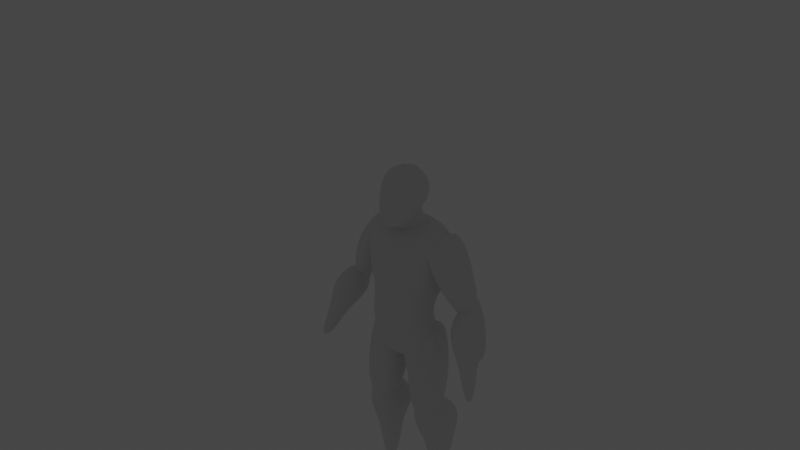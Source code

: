 # Source: oma_demohuman.blend  (saved by Blender 3.6.13; exported with 4.5.12 LTS)
import bpy
from mathutils import Matrix  # noqa: F401  (used for matrix-valued properties, if any)

bpy.ops.wm.read_factory_settings(use_empty=True)
scene = bpy.context.scene
scene.name = 'Scene'

# ---- collections
col_measure = bpy.data.collections.new('measure'); scene.collection.children.link(col_measure)
col_measure.hide_render = True
col_reference = bpy.data.collections.new('reference'); scene.collection.children.link(col_reference)
col_uggels = bpy.data.collections.new('uggels'); scene.collection.children.link(col_uggels)
col_open_uggels = bpy.data.collections.new('open uggels'); scene.collection.children.link(col_open_uggels)

# ---- materials (node trees are filled in below, after node groups)
mat_measure = bpy.data.materials.new('measure')
mat_measure.use_transparent_shadow = False

# ---- node groups
ng_create_bar = bpy.data.node_groups.new('Create Bar', 'GeometryNodeTree')
_s = ng_create_bar.interface.new_socket(name='Mesh', in_out='OUTPUT', socket_type='NodeSocketGeometry')
_s = ng_create_bar.interface.new_socket(name='Width', in_out='INPUT', socket_type='NodeSocketInt')
_s.default_value = 1
_s.min_value = 1
_s.max_value = 10
_s = ng_create_bar.interface.new_socket(name='Height', in_out='INPUT', socket_type='NodeSocketFloat')
_s.default_value = 0.01
_s.min_value = 0.01
_s.max_value = 1.0
ng_create_bar.is_modifier = True
_N = ng_create_bar.nodes; _L = ng_create_bar.links
n0 = _N.new('GeometryNodeSetShadeSmooth'); n0.name = 'Set Shade Smooth'; n0.location = (465, 84)
n1 = _N.new('GeometryNodeInputShadeSmooth'); n1.name = 'Is Shade Smooth'; n1.location = (390, 84)
n2 = _N.new('GeometryNodeCaptureAttribute'); n2.name = 'Capture Attribute'; n2.location = (415, 84)
n2.capture_items.clear()
n2.domain = 'FACE'
n3 = _N.new('GeometryNodeMeshLine'); n3.name = 'Mesh Line'; n3.location = (221, 117)
n3.inputs[0].default_value = 4
n4 = _N.new('ShaderNodeMath'); n4.name = 'Math'; n4.location = (-440, 7)
n4.operation = 'MULTIPLY'
n4.inputs[1].default_value = 0.1
n5 = _N.new('NodeGroupOutput'); n5.name = 'Group Output'; n5.location = (630, 0)
n6 = _N.new('GeometryNodeExtrudeMesh'); n6.name = 'Extrude Mesh'; n6.location = (440, 84)
n7 = _N.new('ShaderNodeCombineXYZ'); n7.name = 'Combine XYZ.001'; n7.location = (-2, 102)
n8 = _N.new('ShaderNodeCombineXYZ'); n8.name = 'Combine XYZ.002'; n8.location = (-108, -286)
n9 = _N.new('ShaderNodeMath'); n9.name = 'Math.001'; n9.location = (-210, 132)
n9.operation = 'MULTIPLY'
n9.inputs[1].default_value = -1.5
n10 = _N.new('NodeReroute'); n10.name = 'Reroute'; n10.location = (-466, -382)
n10.width = 16
n10.socket_idname = 'NodeSocketFloat'
n11 = _N.new('ShaderNodeMath'); n11.name = 'Math.002'; n11.location = (-342, -206)
n11.operation = 'DIVIDE'
n11.inputs[1].default_value = -2.0
n12 = _N.new('ShaderNodeCombineXYZ'); n12.name = 'Combine XYZ'; n12.location = (-67, -102)
n13 = _N.new('NodeGroupInput'); n13.name = 'Group Input'; n13.location = (-737, -1)
_L.new(n13.outputs[0], n4.inputs[0])
_L.new(n0.outputs[0], n5.inputs[0])
_L.new(n4.outputs[0], n12.inputs[0])
_L.new(n12.outputs[0], n3.inputs[3])
_L.new(n4.outputs[0], n9.inputs[0])
_L.new(n9.outputs[0], n7.inputs[0])
_L.new(n7.outputs[0], n3.inputs[2])
_L.new(n3.outputs[0], n2.inputs[0])
_L.new(n13.outputs[1], n10.inputs[0])
_L.new(n10.outputs[0], n8.inputs[2])
_L.new(n8.outputs[0], n6.inputs[2])
_L.new(n10.outputs[0], n11.inputs[0])
_L.new(n11.outputs[0], n7.inputs[2])
_L.new(n1.outputs[0], n2.inputs[1])
_L.new(n2.outputs[0], n6.inputs[0])
_L.new(n6.outputs[0], n0.inputs[0])
_L.new(n2.outputs[1], n0.inputs[2])
n5.is_active_output = True
ng_head_units_tool = bpy.data.node_groups.new('head units tool', 'GeometryNodeTree')
_s = ng_head_units_tool.interface.new_socket(name='Geometry', in_out='OUTPUT', socket_type='NodeSocketGeometry')
_s = ng_head_units_tool.interface.new_socket(name='Curve Instances', in_out='OUTPUT', socket_type='NodeSocketGeometry')
_s = ng_head_units_tool.interface.new_socket(name='Geometry', in_out='INPUT', socket_type='NodeSocketGeometry')
_s = ng_head_units_tool.interface.new_socket(name='Height (M)', in_out='INPUT', socket_type='NodeSocketFloat')
_s.default_value = 1.0
_s = ng_head_units_tool.interface.new_socket(name='Width', in_out='INPUT', socket_type='NodeSocketInt')
_s.default_value = 1
_s.min_value = 1
_s.max_value = 32
_s = ng_head_units_tool.interface.new_socket(name='Head Units', in_out='INPUT', socket_type='NodeSocketInt')
_s.default_value = 8
_s.min_value = 1
_s.max_value = 16
_s = ng_head_units_tool.interface.new_socket(name='Toggle Divisions', in_out='INPUT', socket_type='NodeSocketBool')
ng_head_units_tool.is_modifier = True
_N = ng_head_units_tool.nodes; _L = ng_head_units_tool.links
n0 = _N.new('NodeFrame'); n0.name = 'Frame'; n0.location = (1074, 577)
n0.width = 307
n0.label_size = 9
n1 = _N.new('GeometryNodeStringToCurves'); n1.name = 'String to Curves'; n1.location = (-500, 799)
n1.font = None
n1.align_x = 'CENTER'
n1.align_y = 'MIDDLE'
n1.pivot_mode = 'MIDPOINT'
n1.inputs[1].default_value = 0.1
n2 = _N.new('GeometryNodeFillCurve'); n2.name = 'Fill Curve'; n2.location = (-212, 722)
n3 = _N.new('GeometryNodeInstanceOnPoints'); n3.name = 'Instance on Points.001'; n3.location = (41, 715)
n3.inputs[5].default_value = (1.571, 0.0, 0.0)
n4 = _N.new('NodeReroute'); n4.name = 'Reroute.003'; n4.location = (-1417, 59)
n4.width = 16
n4.socket_idname = 'NodeSocketFloat'
n5 = _N.new('NodeReroute'); n5.name = 'Reroute.004'; n5.location = (-1414, 4)
n5.width = 16
n5.socket_idname = 'NodeSocketInt'
n6 = _N.new('GeometryNodeTranslateInstances'); n6.name = 'Translate Instances'; n6.location = (684, 897)
n7 = _N.new('NodeReroute'); n7.name = 'Reroute.001'; n7.location = (-1417, -72)
n7.width = 16
n7.socket_idname = 'NodeSocketInt'
n8 = _N.new('GeometryNodeStringJoin'); n8.name = 'Join Strings'; n8.location = (-849, 729)
n9 = _N.new('FunctionNodeValueToString'); n9.name = 'Value to String'; n9.location = (-1167, 765)
n9.inputs[1].default_value = 2
n10 = _N.new('FunctionNodeValueToString'); n10.name = 'Value to String.001'; n10.location = (-1164, 544)
n11 = _N.new('FunctionNodeInputString'); n11.name = 'String'; n11.location = (-1161, 641)
n11.string = ' m | '
n11.outputs[0].default_value = ''
n12 = _N.new('FunctionNodeInputString'); n12.name = 'String.001'; n12.location = (-1167, 428)
n12.string = ' units'
n12.outputs[0].default_value = ''
n13 = _N.new('ShaderNodeCombineXYZ'); n13.name = 'Combine XYZ.002'; n13.location = (-866, -180)
n14 = _N.new('ShaderNodeMath'); n14.name = 'Math.002'; n14.location = (-1108, 117)
n14.inputs[1].default_value = 1.0
n15 = _N.new('GeometryNodeMeshLine'); n15.name = 'Mesh Line.001'; n15.location = (-636, -17)
n16 = _N.new('ShaderNodeMath'); n16.name = 'Math'; n16.location = (-1102, -63)
n16.operation = 'DIVIDE'
n17 = _N.new('NodeGroupInput'); n17.name = 'Group Input'; n17.location = (-1639, 72)
n18 = _N.new('GeometryNodeMeshToPoints'); n18.name = 'Mesh to Points'; n18.location = (-378, 155)
n19 = _N.new('GeometryNodeInstanceOnPoints'); n19.name = 'Instance on Points'; n19.location = (-125, 241)
n20 = _N.new('GeometryNodeGroup'); n20.name = 'Group'; n20.location = (-734, 416)
n20.node_tree = ng_create_bar
n20.inputs[1].default_value = 0.01
n21 = _N.new('ShaderNodeMath'); n21.name = 'Math.007'; n21.location = (-954, 362)
n21.operation = 'MULTIPLY'
n21.inputs[1].default_value = 2.0
n22 = _N.new('NodeGroupOutput'); n22.name = 'Group Output'; n22.location = (1386, 440)
n23 = _N.new('GeometryNodeJoinGeometry'); n23.name = 'Join Geometry'; n23.location = (1113, 459)
n24 = _N.new('GeometryNodeInputIndex'); n24.name = 'Index'; n24.location = (-533, 1161)
n25 = _N.new('FunctionNodeCompare'); n25.name = 'Compare'; n25.location = (-223, 1125)
n25.operation = 'EQUAL'
n25.data_type = 'INT'
n25.inputs[6].default_value = (0.0, 0.0, 0.0, 0.0)
n25.inputs[7].default_value = (0.0, 0.0, 0.0, 0.0)
n26 = _N.new('GeometryNodeMeshLine'); n26.name = 'Mesh Line.002'; n26.location = (-556, -1075)
n27 = _N.new('GeometryNodeMeshToPoints'); n27.name = 'Mesh to Points.001'; n27.location = (-355, -974)
n28 = _N.new('GeometryNodeGroup'); n28.name = 'Group.001'; n28.location = (-428, -753)
n28.node_tree = ng_create_bar
n28.inputs[1].default_value = 0.01
n29 = _N.new('GeometryNodeInstanceOnPoints'); n29.name = 'Instance on Points.002'; n29.location = (106, -881)
n30 = _N.new('ShaderNodeCombineXYZ'); n30.name = 'Combine XYZ.001'; n30.location = (-839, -1390)
n31 = _N.new('ShaderNodeMath'); n31.name = 'Math.006'; n31.location = (-1028, -1369)
n31.operation = 'DIVIDE'
n32 = _N.new('ShaderNodeMath'); n32.name = 'Math.008'; n32.location = (-1212, -1498)
n32.operation = 'MULTIPLY'
n32.inputs[1].default_value = 2.0
n33 = _N.new('NodeGroupInput'); n33.name = 'Group Input.003'; n33.location = (-1404, -1350)
n34 = _N.new('ShaderNodeMath'); n34.name = 'Math.003'; n34.location = (-1098, -848)
n34.inputs[1].default_value = 1.0
n35 = _N.new('ShaderNodeMath'); n35.name = 'Math.001'; n35.location = (-1102, -1018)
n35.operation = 'DIVIDE'
n36 = _N.new('NodeGroupInput'); n36.name = 'Group Input.002'; n36.location = (-1357, -1012)
n37 = _N.new('GeometryNodeInputIndex'); n37.name = 'Index.001'; n37.location = (-644, -405)
n38 = _N.new('FunctionNodeCompare'); n38.name = 'Compare.001'; n38.location = (-334, -441)
n38.operation = 'NOT_EQUAL'
n38.data_type = 'INT'
n38.inputs[6].default_value = (0.0, 0.0, 0.0, 0.0)
n38.inputs[7].default_value = (0.0, 0.0, 0.0, 0.0)
n39 = _N.new('ShaderNodeCombineXYZ'); n39.name = 'Combine XYZ.003'; n39.location = (-826, -1184)
n40 = _N.new('NodeGroupInput'); n40.name = 'Group Input.004'; n40.location = (-641, -555)
n41 = _N.new('FunctionNodeBooleanMath'); n41.name = 'Boolean Math'; n41.location = (-114, -546)
n42 = _N.new('NodeGroupInput'); n42.name = 'Group Input.001'; n42.location = (-530, 1011)
n43 = _N.new('ShaderNodeCombineXYZ'); n43.name = 'Combine XYZ'; n43.location = (476, 1044)
n44 = _N.new('ShaderNodeMath'); n44.name = 'Math.004'; n44.location = (69, 1088)
n44.operation = 'MULTIPLY'
n44.inputs[1].default_value = 0.3
n45 = _N.new('ShaderNodeMath'); n45.name = 'Math.005'; n45.location = (263, 1083)
n46 = _N.new('ShaderNodeValue'); n46.name = 'Value'; n46.location = (65, 911)
n46.label = 'X Offset'
n46.outputs[0].default_value = 0.5
_L.new(n20.outputs[0], n19.inputs[2])
_L.new(n18.outputs[0], n19.inputs[0])
_L.new(n19.outputs[0], n23.inputs[0])
_L.new(n21.outputs[0], n20.inputs[0])
_L.new(n16.outputs[0], n13.inputs[2])
_L.new(n13.outputs[0], n15.inputs[3])
_L.new(n1.outputs[0], n2.inputs[0])
_L.new(n8.outputs[0], n1.inputs[0])
_L.new(n11.outputs[0], n8.inputs[1])
_L.new(n9.outputs[0], n8.inputs[1])
_L.new(n4.outputs[0], n9.inputs[0])
_L.new(n2.outputs[0], n3.inputs[2])
_L.new(n15.outputs[0], n18.inputs[0])
_L.new(n18.outputs[0], n3.inputs[0])
_L.new(n14.outputs[0], n15.inputs[0])
_L.new(n25.outputs[0], n3.inputs[1])
_L.new(n24.outputs[0], n25.inputs[0])
_L.new(n24.outputs[0], n25.inputs[2])
_L.new(n17.outputs[3], n7.inputs[0])
_L.new(n7.outputs[0], n14.inputs[0])
_L.new(n7.outputs[0], n16.inputs[1])
_L.new(n17.outputs[1], n4.inputs[0])
_L.new(n4.outputs[0], n16.inputs[0])
_L.new(n17.outputs[2], n5.inputs[0])
_L.new(n42.outputs[3], n25.inputs[3])
_L.new(n3.outputs[0], n6.inputs[0])
_L.new(n43.outputs[0], n6.inputs[2])
_L.new(n6.outputs[0], n23.inputs[0])
_L.new(n7.outputs[0], n10.inputs[0])
_L.new(n10.outputs[0], n8.inputs[1])
_L.new(n12.outputs[0], n8.inputs[1])
_L.new(n35.outputs[0], n39.inputs[2])
_L.new(n39.outputs[0], n26.inputs[3])
_L.new(n34.outputs[0], n26.inputs[0])
_L.new(n36.outputs[3], n35.inputs[1])
_L.new(n36.outputs[3], n34.inputs[0])
_L.new(n36.outputs[1], n35.inputs[0])
_L.new(n26.outputs[0], n27.inputs[0])
_L.new(n27.outputs[0], n29.inputs[0])
_L.new(n28.outputs[0], n29.inputs[2])
_L.new(n29.outputs[0], n23.inputs[0])
_L.new(n5.outputs[0], n21.inputs[0])
_L.new(n36.outputs[2], n28.inputs[0])
_L.new(n23.outputs[0], n22.inputs[0])
_L.new(n31.outputs[0], n30.inputs[2])
_L.new(n30.outputs[0], n26.inputs[2])
_L.new(n33.outputs[1], n31.inputs[0])
_L.new(n33.outputs[3], n32.inputs[0])
_L.new(n32.outputs[0], n31.inputs[1])
_L.new(n37.outputs[0], n38.inputs[0])
_L.new(n37.outputs[0], n38.inputs[2])
_L.new(n40.outputs[3], n38.inputs[3])
_L.new(n41.outputs[0], n29.inputs[1])
_L.new(n38.outputs[0], n41.inputs[0])
_L.new(n40.outputs[4], n41.inputs[1])
_L.new(n42.outputs[2], n44.inputs[0])
_L.new(n44.outputs[0], n45.inputs[0])
_L.new(n45.outputs[0], n43.inputs[0])
_L.new(n46.outputs[0], n45.inputs[1])
n22.is_active_output = True

# ---- material node trees
mat_measure.use_nodes = True; mat_measure.node_tree.nodes.clear()
_N = mat_measure.node_tree.nodes; _L = mat_measure.node_tree.links
n0 = _N.new('ShaderNodeOutputMaterial'); n0.name = 'Material Output'; n0.location = (300, 300)
n1 = _N.new('ShaderNodeEmission'); n1.name = 'Emission'; n1.location = (47, 274)
_L.new(n1.outputs[0], n0.inputs[0])
n0.is_active_output = True

# ---- world
world_world = bpy.data.worlds.new('World'); scene.world = world_world
world_world.use_nodes = True; world_world.node_tree.nodes.clear()
_N = world_world.node_tree.nodes; _L = world_world.node_tree.links
n0 = _N.new('ShaderNodeOutputWorld'); n0.name = 'World Output'; n0.location = (300, 300)
n1 = _N.new('ShaderNodeBackground'); n1.name = 'Background'; n1.location = (10, 300)
n1.inputs[0].default_value = (0.05088, 0.05088, 0.05088, 1.0)
_L.new(n1.outputs[0], n0.inputs[0])
n0.is_active_output = True
world_world.color = (0.05088, 0.05088, 0.05088)
world_world.use_sun_shadow = False
world_world.sun_shadow_jitter_overblur = 0.0

# ---- meshes
me_cube_003 = bpy.data.meshes.new('Cube.003')
me_cube_003.from_pydata([(-0.5, -0.5, -0.5), (-0.5, -0.5, 0.5), (-0.5, 0.5, -0.5), (-0.5, 0.5, 0.5), (0.5, -0.5, -0.5), (0.5, -0.5, 0.5), (0.5, 0.5, -0.5), (0.5, 0.5, 0.5)], [], [(0, 1, 3, 2), (2, 3, 7, 6), (6, 7, 5, 4), (4, 5, 1, 0), (2, 6, 4, 0), (7, 3, 1, 5)])
_uv = me_cube_003.uv_layers.new(name='UVMap')
_uv.uv.foreach_set('vector', [0.375, 0.0, 0.625, 0.0, 0.625, 0.25, 0.375, 0.25, 0.375, 0.25, 0.625, 0.25, 0.625, 0.5, 0.375, 0.5, 0.375, 0.5, 0.625, 0.5, 0.625, 0.75, 0.375, 0.75, 0.375, 0.75, 0.625, 0.75, 0.625, 1.0, 0.375, 1.0, 0.125, 0.5, 0.375, 0.5, 0.375, 0.75, 0.125, 0.75, 0.625, 0.5, 0.875, 0.5, 0.875, 0.75, 0.625, 0.75])
me_cube_003.materials.append(mat_measure)
me_cube_003.use_remesh_fix_poles = True
me_cube_003.use_remesh_preserve_attributes = False
me_cube_003.update()
me_cube_004 = bpy.data.meshes.new('Cube.004')
me_cube_004.from_pydata([(-0.5, -0.5, -0.5), (-0.5, -0.5, 0.5), (-0.5, 0.5, -0.5), (-0.5, 0.5, 0.5), (0.5, -0.5, -0.5), (0.5, -0.5, 0.5), (0.5, 0.5, -0.5), (0.5, 0.5, 0.5)], [], [(0, 1, 3, 2), (2, 3, 7, 6), (6, 7, 5, 4), (4, 5, 1, 0), (2, 6, 4, 0), (7, 3, 1, 5)])
_uv = me_cube_004.uv_layers.new(name='UVMap')
_uv.uv.foreach_set('vector', [0.375, 0.0, 0.625, 0.0, 0.625, 0.25, 0.375, 0.25, 0.375, 0.25, 0.625, 0.25, 0.625, 0.5, 0.375, 0.5, 0.375, 0.5, 0.625, 0.5, 0.625, 0.75, 0.375, 0.75, 0.375, 0.75, 0.625, 0.75, 0.625, 1.0, 0.375, 1.0, 0.125, 0.5, 0.375, 0.5, 0.375, 0.75, 0.125, 0.75, 0.625, 0.5, 0.875, 0.5, 0.875, 0.75, 0.625, 0.75])
me_cube_004.materials.append(mat_measure)
me_cube_004.use_remesh_fix_poles = True
me_cube_004.use_remesh_preserve_attributes = False
me_cube_004.update()
me_plane_002 = bpy.data.meshes.new('Plane.002')
me_plane_002.from_pydata([(0.1134, 0.08018, -0.1931), (-0.1162, 0.0802, -0.1931), (0.0962, 0.05102, -0.08777), (-0.09677, 0.05103, -0.08777), (0.08805, 0.04115, 0.004612), (-0.08804, 0.04116, 0.004611), (0.1098, 0.06948, 0.07125), (-0.1098, 0.0695, 0.07125), (0.1293, 0.1011, 0.2209), (-0.1293, 0.1012, 0.2209), (0.0858, 0.0664, 0.2932), (-0.08579, 0.06642, 0.2932), (0.109, -0.06988, -0.2113), (-0.1117, -0.06986, -0.2113), (0.0952, -0.1054, -0.1058), (-0.09578, -0.1054, -0.1058), (0.08804, -0.09827, 0.006922), (-0.08805, -0.09826, 0.006922), (0.1116, -0.1015, 0.08272), (-0.1116, -0.1015, 0.08272), (0.1381, -0.07798, 0.2096), (-0.1381, -0.07796, 0.2096), (0.09056, -0.02529, 0.2891), (-0.09056, -0.02528, 0.2891), (0.1007, 0.08643, -0.2801), (-0.1041, 0.08644, -0.2801), (0.09764, -0.03851, -0.2883), (-0.101, -0.0385, -0.2883), (-0.001387, 0.1083, -0.1897), (-0.0002827, 0.08036, -0.08439), (-0.1045, 0.06288, -0.1388), (0.1028, 0.06286, -0.1388), (4.351e-06, 0.06729, 0.004178), (5.662e-06, 0.1015, 0.0691), (-0.09691, 0.05187, 0.03181), (0.09692, 0.05185, 0.03181), (5.543e-06, 0.1347, 0.2231), (3.099e-06, 0.0735, 0.2973), (-0.1162, 0.08882, 0.2716), (0.1162, 0.08881, 0.2716), (-0.001398, -0.09801, -0.2147), (-0.0002927, -0.1347, -0.1092), (-0.1017, -0.08842, -0.159), (0.1001, -0.08844, -0.159), (-4.411e-06, -0.1244, 0.007356), (-5.543e-06, -0.1335, 0.08487), (-0.09716, -0.1002, 0.04303), (0.09715, -0.1002, 0.04303), (-5.484e-06, -0.1116, 0.2075), (-2.921e-06, -0.03189, 0.2937), (-0.1248, -0.05157, 0.2621), (0.1248, -0.05159, 0.2621), (0.1052, 0.0208, 0.2955), (0.1838, 0.01158, 0.2153), (-0.1323, -0.02718, -0.09678), (-0.1211, -0.02855, 0.005767), (0.1522, -0.01601, 0.07698), (-0.1562, 0.005171, -0.2022), (0.1211, -0.02857, 0.005767), (0.1317, -0.0272, -0.09678), (-0.1052, 0.02081, 0.2955), (0.1534, 0.005148, -0.2022), (-0.1838, 0.01161, 0.2153), (-0.1522, -0.01598, 0.07698), (-0.001667, 0.1006, -0.2866), (-0.001675, -0.05032, -0.2955), (-0.1239, 0.02516, -0.291), (0.1206, 0.02514, -0.291), (-0.1226, -0.06075, -0.2556), (0.1193, -0.06077, -0.2556), (0.1246, 0.095, -0.2417), (-0.1278, 0.09502, -0.2417), (-0.0008296, 0.09124, -0.135), (5.126e-06, 0.08038, 0.02971), (4.828e-06, 0.1145, 0.2737), (-0.0008397, -0.1168, -0.1628), (-4.768e-06, -0.1288, 0.04513), (-4.768e-06, -0.07726, 0.2609), (0.1653, 0.01863, 0.2673), (-0.1415, -0.01277, -0.1489), (0.1334, -0.0242, 0.03742), (2.384e-07, 0.02131, 0.3001), (0.1398, -0.01279, -0.1489), (-0.001635, -0.0898, -0.2587), (-0.1653, 0.01865, 0.2673), (-0.1334, -0.02418, 0.03742), (-0.001668, 0.02666, -0.3001), (0.1683, 0.01722, -0.2493), (-0.1715, 0.01725, -0.2493), (-0.001624, 0.1243, -0.2398)], [], [(1, 30, 72, 28), (30, 3, 29, 72), (72, 29, 2, 31), (28, 72, 31, 0), (29, 32, 4, 2), (14, 16, 44, 41), (5, 34, 73, 32), (34, 7, 33, 73), (73, 33, 6, 35), (32, 73, 35, 4), (33, 36, 8, 6), (18, 20, 48, 45), (9, 38, 74, 36), (38, 11, 37, 74), (74, 37, 10, 39), (36, 74, 39, 8), (13, 40, 75, 42), (40, 12, 43, 75), (75, 43, 14, 41), (42, 75, 41, 15), (5, 3, 54, 55), (41, 44, 17, 15), (17, 44, 76, 46), (44, 16, 47, 76), (76, 47, 18, 45), (46, 76, 45, 19), (6, 8, 53, 56), (45, 48, 21, 19), (21, 48, 77, 50), (48, 20, 51, 77), (77, 51, 22, 49), (50, 77, 49, 23), (8, 39, 78, 53), (39, 10, 52, 78), (78, 52, 22, 51), (53, 78, 51, 20), (55, 54, 15, 17), (2, 4, 58, 59), (56, 53, 20, 18), (9, 7, 63, 62), (3, 30, 79, 54), (30, 1, 57, 79), (79, 57, 13, 42), (54, 79, 42, 15), (4, 35, 80, 58), (35, 6, 56, 80), (80, 56, 18, 47), (58, 80, 47, 16), (59, 58, 16, 14), (10, 37, 81, 52), (37, 11, 60, 81), (81, 60, 23, 49), (52, 81, 49, 22), (0, 31, 82, 61), (31, 2, 59, 82), (82, 59, 14, 43), (61, 82, 43, 12), (12, 40, 83, 69), (40, 13, 68, 83), (83, 68, 27, 65), (69, 83, 65, 26), (11, 38, 84, 60), (38, 9, 62, 84), (84, 62, 21, 50), (60, 84, 50, 23), (62, 63, 19, 21), (5, 32, 29, 3), (7, 34, 85, 63), (34, 5, 55, 85), (85, 55, 17, 46), (63, 85, 46, 19), (25, 64, 86, 66), (64, 24, 67, 86), (86, 67, 26, 65), (66, 86, 65, 27), (0, 61, 87, 70), (61, 12, 69, 87), (87, 69, 26, 67), (70, 87, 67, 24), (13, 57, 88, 68), (57, 1, 71, 88), (88, 71, 25, 66), (68, 88, 66, 27), (1, 28, 89, 71), (28, 0, 70, 89), (89, 70, 24, 64), (71, 89, 64, 25), (9, 36, 33, 7)])
_uv = me_plane_002.uv_layers.new(name='UVMap')
_uv.uv.foreach_set('vector', [0.0, 0.0, 0.0, 0.0, 0.0, 0.0, 0.0, 0.0, 0.0, 0.0, 0.0, 0.0, 0.0, 0.0, 0.0, 0.0, 0.0, 0.0, 0.0, 0.0, 0.0, 0.0, 0.0, 0.0, 0.0, 0.0, 0.0, 0.0, 0.0, 0.0, 0.0, 0.0, 0.0, 0.0, 0.0, 0.0, 0.0, 0.0, 0.0, 0.0, 0.0, 0.0, 0.0, 0.0, 0.0, 0.0, 0.0, 0.0, 0.0, 0.0, 0.0, 0.0, 0.0, 0.0, 0.0, 0.0, 0.0, 0.0, 0.0, 0.0, 0.0, 0.0, 0.0, 0.0, 0.0, 0.0, 0.0, 0.0, 0.0, 0.0, 0.0, 0.0, 0.0, 0.0, 0.0, 0.0, 0.0, 0.0, 0.0, 0.0, 0.0, 0.0, 0.0, 0.0, 0.0, 0.0, 0.0, 0.0, 0.0, 0.0, 0.0, 0.0, 0.0, 0.0, 0.0, 0.0, 0.0, 0.0, 0.0, 0.0, 0.0, 0.0, 0.0, 0.0, 0.0, 0.0, 0.0, 0.0, 0.0, 0.0, 0.0, 0.0, 0.0, 0.0, 0.0, 0.0, 0.0, 0.0, 0.0, 0.0, 0.0, 0.0, 0.0, 0.0, 0.0, 0.0, 0.0, 0.0, 0.0, 0.0, 0.0, 0.0, 0.0, 0.0, 0.0, 0.0, 0.0, 0.0, 0.0, 0.0, 0.0, 0.0, 0.0, 0.0, 0.0, 0.0, 0.0, 0.0, 0.0, 0.0, 0.0, 0.0, 0.0, 0.0, 0.0, 0.0, 0.0, 0.0, 0.0, 0.0, 0.0, 0.0, 0.0, 0.0, 0.0, 0.0, 0.0, 0.0, 0.0, 0.0, 0.0, 0.0, 0.0, 0.0, 0.0, 0.0, 0.0, 0.0, 0.0, 0.0, 0.0, 0.0, 0.0, 0.0, 0.0, 0.0, 0.0, 0.0, 0.0, 0.0, 0.0, 0.0, 0.0, 0.0, 0.0, 0.0, 0.0, 0.0, 0.0, 0.0, 0.0, 0.0, 0.0, 0.0, 0.0, 0.0, 0.0, 0.0, 0.0, 0.0, 0.0, 0.0, 0.0, 0.0, 0.0, 0.0, 0.0, 0.0, 0.0, 0.0, 0.0, 0.0, 0.0, 0.0, 0.0, 0.0, 0.0, 0.0, 0.0, 0.0, 0.0, 0.0, 0.0, 0.0, 0.0, 0.0, 0.0, 0.0, 0.0, 0.0, 0.0, 0.0, 0.0, 0.0, 0.0, 0.0, 0.0, 0.0, 0.0, 0.0, 0.0, 0.0, 0.0, 0.0, 0.0, 0.0, 0.0, 0.0, 0.0, 0.0, 0.0, 0.0, 0.0, 0.0, 0.0, 0.0, 0.0, 0.0, 0.0, 0.0, 0.0, 0.0, 0.0, 0.0, 0.0, 0.0, 0.0, 0.0, 0.0, 0.0, 0.0, 0.0, 0.0, 0.0, 0.0, 0.0, 0.0, 0.0, 0.0, 0.0, 0.0, 0.0, 0.0, 0.0, 0.0, 0.0, 0.0, 0.0, 0.0, 0.0, 0.0, 0.0, 0.0, 0.0, 0.0, 0.0, 0.0, 0.0, 0.0, 0.0, 0.0, 0.0, 0.0, 0.0, 0.0, 0.0, 0.0, 0.0, 0.0, 0.0, 0.0, 0.0, 0.0, 0.0, 0.0, 0.0, 0.0, 0.0, 0.0, 0.0, 0.0, 0.0, 0.0, 0.0, 0.0, 0.0, 0.0, 0.0, 0.0, 0.0, 0.0, 0.0, 0.0, 0.0, 0.0, 0.0, 0.0, 0.0, 0.0, 0.0, 0.0, 0.0, 0.0, 0.0, 0.0, 0.0, 0.0, 0.0, 0.0, 0.0, 0.0, 0.0, 0.0, 0.0, 0.0, 0.0, 0.0, 0.0, 0.0, 0.0, 0.0, 0.0, 0.0, 0.0, 0.0, 0.0, 0.0, 0.0, 0.0, 0.0, 0.0, 0.0, 0.0, 0.0, 0.0, 0.0, 0.0, 0.0, 0.0, 0.0, 0.0, 0.0, 0.0, 0.0, 0.0, 0.0, 0.0, 0.0, 0.0, 0.0, 0.0, 0.0, 0.0, 0.0, 0.0, 0.0, 0.0, 0.0, 0.0, 0.0, 0.0, 0.0, 0.0, 0.0, 0.0, 0.0, 0.0, 0.0, 0.0, 0.0, 0.0, 0.0, 0.0, 0.0, 0.0, 0.0, 0.0, 0.0, 0.0, 0.0, 0.0, 0.0, 0.0, 0.0, 0.0, 0.0, 0.0, 0.0, 0.0, 0.0, 0.0, 0.0, 0.0, 0.0, 0.0, 0.0, 0.0, 0.0, 0.0, 0.0, 0.0, 0.0, 0.0, 0.0, 0.0, 0.0, 0.0, 0.0, 0.0, 0.0, 0.0, 0.0, 0.0, 0.0, 0.0, 0.0, 0.0, 0.0, 0.0, 0.0, 0.0, 0.0, 0.0, 0.0, 0.0, 0.0, 0.0, 0.0, 0.0, 0.0, 0.0, 0.0, 0.0, 0.0, 0.0, 0.0, 0.0, 0.0, 0.0, 0.0, 0.0, 0.0, 0.0, 0.0, 0.0, 0.0, 0.0, 0.0, 0.0, 0.0, 0.0, 0.0, 0.0, 0.0, 0.0, 0.0, 0.0, 0.0, 0.0, 0.0, 0.0, 0.0, 0.0, 0.0, 0.0, 0.0, 0.0, 0.0, 0.0, 0.0, 0.0, 0.0, 0.0, 0.0, 0.0, 0.0, 0.0, 0.0, 0.0, 0.0, 0.0, 0.0, 0.0, 0.0, 0.0, 0.0, 0.0, 0.0, 0.0, 0.0, 0.0, 0.0, 0.0, 0.0, 0.0, 0.0, 0.0, 0.0, 0.0, 0.0, 0.0, 0.0, 0.0, 0.0, 0.0, 0.0, 0.0, 0.0, 0.0, 0.0, 0.0, 0.0, 0.0, 0.0, 0.0, 0.0, 0.0, 0.0, 0.0, 0.0, 0.0, 0.0, 0.0, 0.0, 0.0, 0.0, 0.0, 0.0, 0.0, 0.0, 0.0, 0.0, 0.0, 0.0, 0.0, 0.0, 0.0, 0.0, 0.0, 0.0, 0.0, 0.0, 0.0, 0.0, 0.0, 0.0, 0.0, 0.0, 0.0, 0.0, 0.0, 0.0, 0.0, 0.0, 0.0, 0.0, 0.0, 0.0, 0.0, 0.0, 0.0, 0.0, 0.0, 0.0, 0.0, 0.0, 0.0, 0.0, 0.0, 0.0, 0.0, 0.0, 0.0, 0.0, 0.0, 0.0, 0.0, 0.0, 0.0, 0.0, 0.0, 0.0, 0.0, 0.0, 0.0, 0.0, 0.0, 0.0, 0.0, 0.0, 0.0, 0.0, 0.0, 0.0, 0.0, 0.0, 0.0, 0.0, 0.0, 0.0, 0.0, 0.0, 0.0, 0.0, 0.0, 0.0, 0.0, 0.0, 0.0, 0.0, 0.0, 0.0, 0.0, 0.0, 0.0, 0.0, 0.0, 0.0, 0.0, 0.0, 0.0, 0.0, 0.0, 0.0, 0.0, 0.0, 0.0, 0.0, 0.0, 0.0, 0.0, 0.0, 0.0, 0.0, 0.0, 0.0, 0.0, 0.0, 0.0, 0.0, 0.0, 0.0, 0.0, 0.0, 0.0, 0.0, 0.0, 0.0, 0.0, 0.0, 0.0, 0.0, 0.0, 0.0])
me_plane_002.update()
me_sphere_001 = bpy.data.meshes.new('Sphere.001')
me_sphere_001.from_pydata([(0.7789, 0.8998, 1.053), (0.8382, 0.9557, 0.2433), (0.7662, 0.8006, -0.2592), (0.6508, 0.6271, -0.8673), (0.4332, 0.4149, -1.41), (0.9069, 0.01887, 0.9588), (0.9635, 0.007163, 0.2943), (0.9882, -0.01167, -0.1924), (0.9203, -0.01862, -0.8785), (0.6127, -0.2782, -1.427), (0.624, -0.6365, 0.9449), (0.6715, -0.6869, 0.2954), (0.6987, -0.7159, -0.194), (0.6509, -0.7854, -0.8864), (0.4332, -1.104, -1.461), (1.161e-06, -0.9516, 1.212), (-9.869e-08, -1.27, 0.7198), (-7.249e-08, -1.195, -0.1747), (-1.747e-07, -1.066, -0.8899), (1.318e-07, -1.405, -1.498), (-2.98e-07, 0.1559, 1.655), (-0.624, -0.6365, 0.9449), (-0.6715, -0.6869, 0.2954), (-0.6987, -0.7159, -0.194), (-0.6509, -0.7854, -0.8864), (-0.4332, -1.104, -1.461), (0.01162, -0.1063, -1.655), (-0.9069, 0.01887, 0.9588), (-0.9635, 0.007163, 0.2943), (-0.9882, -0.01167, -0.1924), (-0.9203, -0.01862, -0.8785), (-0.6127, -0.2782, -1.427), (-0.7789, 0.8998, 1.053), (-0.8382, 0.9557, 0.2433), (-0.7662, 0.8006, -0.2592), (-0.6508, 0.6271, -0.8673), (-0.4332, 0.4149, -1.41), (1.405e-06, 1.405, 1.092), (-1.676e-07, 1.397, 0.2263), (-9.677e-08, 1.391, -0.3028), (-1.747e-07, 0.8851, -0.7813), (1.318e-07, 0.5804, -1.389)], [], [(26, 41, 4), (40, 39, 2, 3), (38, 37, 0, 1), (41, 40, 3, 4), (39, 38, 1, 2), (37, 20, 0), (1, 0, 5, 6), (4, 3, 8, 9), (2, 1, 6, 7), (0, 20, 5), (26, 4, 9), (3, 2, 7, 8), (9, 8, 13, 14), (7, 6, 11, 12), (5, 20, 10), (26, 9, 14), (8, 7, 12, 13), (6, 5, 10, 11), (14, 13, 18, 19), (12, 11, 16, 17), (10, 20, 15), (26, 14, 19), (13, 12, 17, 18), (11, 10, 15, 16), (19, 18, 24, 25), (17, 16, 22, 23), (15, 20, 21), (26, 19, 25), (18, 17, 23, 24), (16, 15, 21, 22), (25, 24, 30, 31), (23, 22, 28, 29), (21, 20, 27), (26, 25, 31), (24, 23, 29, 30), (22, 21, 27, 28), (29, 28, 33, 34), (27, 20, 32), (26, 31, 36), (30, 29, 34, 35), (28, 27, 32, 33), (31, 30, 35, 36), (32, 20, 37), (26, 36, 41), (35, 34, 39, 40), (33, 32, 37, 38), (36, 35, 40, 41), (34, 33, 38, 39)])
_uv = me_sphere_001.uv_layers.new(name='UVMap')
_uv.uv.foreach_set('vector', [0.6875, 0.0, 0.75, 0.1667, 0.625, 0.1667, 0.75, 0.3333, 0.75, 0.5, 0.625, 0.5, 0.625, 0.3333, 0.75, 0.6667, 0.75, 0.8333, 0.625, 0.8333, 0.625, 0.6667, 0.75, 0.1667, 0.75, 0.3333, 0.625, 0.3333, 0.625, 0.1667, 0.75, 0.5, 0.75, 0.6667, 0.625, 0.6667, 0.625, 0.5, 0.75, 0.8333, 0.6875, 1.0, 0.625, 0.8333, 0.625, 0.6667, 0.625, 0.8333, 0.5, 0.8333, 0.5, 0.6667, 0.625, 0.1667, 0.625, 0.3333, 0.5, 0.3333, 0.5, 0.1667, 0.625, 0.5, 0.625, 0.6667, 0.5, 0.6667, 0.5, 0.5, 0.625, 0.8333, 0.5625, 1.0, 0.5, 0.8333, 0.5625, 0.0, 0.625, 0.1667, 0.5, 0.1667, 0.625, 0.3333, 0.625, 0.5, 0.5, 0.5, 0.5, 0.3333, 0.5, 0.1667, 0.5, 0.3333, 0.375, 0.3333, 0.375, 0.1667, 0.5, 0.5, 0.5, 0.6667, 0.375, 0.6667, 0.375, 0.5, 0.5, 0.8333, 0.4375, 1.0, 0.375, 0.8333, 0.4375, 0.0, 0.5, 0.1667, 0.375, 0.1667, 0.5, 0.3333, 0.5, 0.5, 0.375, 0.5, 0.375, 0.3333, 0.5, 0.6667, 0.5, 0.8333, 0.375, 0.8333, 0.375, 0.6667, 0.375, 0.1667, 0.375, 0.3333, 0.25, 0.3333, 0.25, 0.1667, 0.375, 0.5, 0.375, 0.6667, 0.25, 0.6667, 0.25, 0.5, 0.375, 0.8333, 0.3125, 1.0, 0.25, 0.8333, 0.3125, 0.0, 0.375, 0.1667, 0.25, 0.1667, 0.375, 0.3333, 0.375, 0.5, 0.25, 0.5, 0.25, 0.3333, 0.375, 0.6667, 0.375, 0.8333, 0.25, 0.8333, 0.25, 0.6667, 0.25, 0.1667, 0.25, 0.3333, 0.125, 0.3333, 0.125, 0.1667, 0.25, 0.5, 0.25, 0.6667, 0.125, 0.6667, 0.125, 0.5, 0.25, 0.8333, 0.1875, 1.0, 0.125, 0.8333, 0.1875, 0.0, 0.25, 0.1667, 0.125, 0.1667, 0.25, 0.3333, 0.25, 0.5, 0.125, 0.5, 0.125, 0.3333, 0.25, 0.6667, 0.25, 0.8333, 0.125, 0.8333, 0.125, 0.6667, 0.125, 0.1667, 0.125, 0.3333, 0.0, 0.3333, 0.0, 0.1667, 0.125, 0.5, 0.125, 0.6667, 0.0, 0.6667, 0.0, 0.5, 0.125, 0.8333, 0.0625, 1.0, 0.0, 0.8333, 0.0625, 0.0, 0.125, 0.1667, 0.0, 0.1667, 0.125, 0.3333, 0.125, 0.5, 0.0, 0.5, 0.0, 0.3333, 0.125, 0.6667, 0.125, 0.8333, 0.0, 0.8333, 0.0, 0.6667, 1.0, 0.5, 1.0, 0.6667, 0.875, 0.6667, 0.875, 0.5, 1.0, 0.8333, 0.9375, 1.0, 0.875, 0.8333, 0.9375, 0.0, 1.0, 0.1667, 0.875, 0.1667, 1.0, 0.3333, 1.0, 0.5, 0.875, 0.5, 0.875, 0.3333, 1.0, 0.6667, 1.0, 0.8333, 0.875, 0.8333, 0.875, 0.6667, 1.0, 0.1667, 1.0, 0.3333, 0.875, 0.3333, 0.875, 0.1667, 0.875, 0.8333, 0.8125, 1.0, 0.75, 0.8333, 0.8125, 0.0, 0.875, 0.1667, 0.75, 0.1667, 0.875, 0.3333, 0.875, 0.5, 0.75, 0.5, 0.75, 0.3333, 0.875, 0.6667, 0.875, 0.8333, 0.75, 0.8333, 0.75, 0.6667, 0.875, 0.1667, 0.875, 0.3333, 0.75, 0.3333, 0.75, 0.1667, 0.875, 0.5, 0.875, 0.6667, 0.75, 0.6667, 0.75, 0.5])
me_sphere_001.update()
me_cylinder_001 = bpy.data.meshes.new('Cylinder.001')
me_cylinder_001.from_pydata([(-2.861e-06, 0.8357, -0.1723), (-2.861e-06, 0.5299, 2.058), (1.115, 0.3032, -0.2404), (0.7573, 0.1891, 1.928), (1.39, -0.8932, -0.3934), (0.9443, -0.5767, 1.637), (0.6186, -1.987, -0.4354), (0.4203, -1.797, 0.748), (-0.6186, -1.987, -0.4354), (-0.4203, -1.797, 0.748), (-1.39, -0.8932, -0.3934), (-0.9443, -0.5767, 1.637), (-1.115, 0.3032, -0.2404), (-0.7573, 0.1891, 1.928), (0.0, 1.336, -0.6509), (1.35, 0.6857, -0.6509), (1.683, -0.7747, -0.6509), (0.749, -1.747, -0.9492), (-0.749, -1.747, -0.9492), (-1.683, -0.7747, -0.6509), (-1.35, 0.6857, -0.6509), (0.0, 2.267, -2.058), (1.865, 1.369, -2.058), (2.326, -0.6489, -2.058), (1.035, -2.267, -2.058), (-1.035, -2.267, -2.058), (-2.326, -0.6489, -2.058), (-1.865, 1.369, -2.058)], [], [(0, 1, 3, 2), (2, 3, 5, 4), (4, 5, 7, 6), (6, 7, 9, 8), (8, 9, 11, 10), (3, 1, 13, 11, 9, 7, 5), (10, 11, 13, 12), (12, 13, 1, 0), (12, 0, 14, 20), (19, 20, 27, 26), (2, 4, 16, 15), (8, 10, 19, 18), (0, 2, 15, 14), (4, 6, 17, 16), (10, 12, 20, 19), (6, 8, 18, 17), (21, 22, 23, 24, 25, 26, 27), (17, 18, 25, 24), (15, 16, 23, 22), (20, 14, 21, 27), (18, 19, 26, 25), (16, 17, 24, 23), (14, 15, 22, 21)])
_uv = me_cylinder_001.uv_layers.new(name='UVMap')
_uv.uv.foreach_set('vector', [1.0, 0.5, 1.0, 1.0, 0.8571, 1.0, 0.8571, 0.5, 0.8571, 0.5, 0.8571, 1.0, 0.7143, 1.0, 0.7143, 0.5, 0.7143, 0.5, 0.7143, 1.0, 0.5714, 1.0, 0.5714, 0.5, 0.5714, 0.5, 0.5714, 1.0, 0.4286, 1.0, 0.4286, 0.5, 0.4286, 0.5, 0.4286, 1.0, 0.2857, 1.0, 0.2857, 0.5, 0.4376, 0.3996, 0.25, 0.49, 0.06236, 0.3996, 0.01602, 0.1966, 0.1459, 0.03377, 0.3541, 0.03377, 0.484, 0.1966, 0.2857, 0.5, 0.2857, 1.0, 0.1429, 1.0, 0.1429, 0.5, 0.1429, 0.5, 0.1429, 1.0, 2.98e-08, 1.0, 2.98e-08, 0.5, 0.1429, 0.5, 2.98e-08, 0.5, 2.98e-08, 0.5, 0.1429, 0.5, 0.2857, 0.5, 0.1429, 0.5, 0.1429, 0.5, 0.2857, 0.5, 0.8571, 0.5, 0.7143, 0.5, 0.7143, 0.5, 0.8571, 0.5, 0.4286, 0.5, 0.2857, 0.5, 0.2857, 0.5, 0.4286, 0.5, 1.0, 0.5, 0.8571, 0.5, 0.8571, 0.5, 1.0, 0.5, 0.7143, 0.5, 0.5714, 0.5, 0.5714, 0.5, 0.7143, 0.5, 0.2857, 0.5, 0.1429, 0.5, 0.1429, 0.5, 0.2857, 0.5, 0.5714, 0.5, 0.4286, 0.5, 0.4286, 0.5, 0.5714, 0.5, 0.75, 0.49, 0.9376, 0.3996, 0.984, 0.1966, 0.8541, 0.03377, 0.6459, 0.03377, 0.516, 0.1966, 0.5624, 0.3996, 0.5714, 0.5, 0.4286, 0.5, 0.4286, 0.5, 0.5714, 0.5, 0.8571, 0.5, 0.7143, 0.5, 0.7143, 0.5, 0.8571, 0.5, 0.1429, 0.5, 2.98e-08, 0.5, 2.98e-08, 0.5, 0.1429, 0.5, 0.4286, 0.5, 0.2857, 0.5, 0.2857, 0.5, 0.4286, 0.5, 0.7143, 0.5, 0.5714, 0.5, 0.5714, 0.5, 0.7143, 0.5, 1.0, 0.5, 0.8571, 0.5, 0.8571, 0.5, 1.0, 0.5])
me_cylinder_001.update()
me_cube_002 = bpy.data.meshes.new('Cube.002')
me_cube_002.from_pydata([(-0.3573, -0.3597, 0.3887), (-0.4467, -0.5361, 0.9262), (-0.3573, 0.4316, 0.2691), (-0.4467, 0.5513, 0.8937), (0.3532, -0.3597, 0.4043), (0.4932, -0.5361, 0.998), (0.3532, 0.4316, 0.2848), (0.4932, 0.5513, 0.9656), (-0.5372, -0.6247, 1.359), (-0.5372, 0.5327, 1.359), (0.4625, 0.5327, 1.426), (0.4625, -0.6247, 1.426), (-0.6919, -0.6577, 2.222), (-0.6534, 0.6188, 1.871), (0.4374, 0.6188, 2.187), (0.3989, -0.6577, 2.538), (-0.2797, 0.337, 0.01459), (-0.2797, -0.2237, 0.01459), (0.2739, 0.337, 0.122), (0.2739, -0.2237, 0.122), (-0.1685, 0.391, -0.2304), (-0.1685, -0.2391, -0.24), (0.3429, 0.391, -0.1162), (0.3429, -0.2391, -0.1259), (-0.1018, 0.4494, -0.3447), (-0.1018, -0.2202, -0.4544), (0.3753, 0.4494, -0.2913), (0.3753, -0.2202, -0.401), (-0.1752, 0.385, -0.1802), (-0.1752, -0.2451, -0.1899), (0.3362, 0.385, -0.06606), (0.3362, -0.2451, -0.07571), (-0.1085, 0.4433, -0.2946), (-0.1085, -0.2263, -0.4043), (0.3686, 0.4433, -0.2411), (0.3686, -0.2263, -0.3508), (-0.1707, 0.6255, -0.9436), (-0.1707, -0.2997, -0.9575), (0.6919, 0.6255, -0.9044), (0.6919, -0.2997, -0.9183), (0.01542, 0.6547, -1.627), (0.01542, -0.05922, -1.627), (0.5511, 0.6577, -1.525), (0.5511, -0.05922, -1.525), (0.06665, 0.4736, -2.319), (0.06665, 0.09342, -2.305), (0.4218, 0.4693, -2.357), (0.4218, 0.09343, -2.343), (0.04739, 0.4612, -2.5), (0.04739, 0.1041, -2.5), (0.4025, 0.4612, -2.538), (0.4025, 0.1041, -2.538)], [], [(0, 1, 3, 2), (2, 3, 7, 6), (6, 7, 5, 4), (4, 5, 1, 0), (6, 4, 19, 18), (7, 3, 9, 10), (11, 10, 14, 15), (5, 7, 10, 11), (3, 1, 8, 9), (1, 5, 11, 8), (14, 13, 12, 15), (9, 8, 12, 13), (8, 11, 15, 12), (10, 9, 13, 14), (19, 17, 21, 23), (4, 0, 17, 19), (2, 6, 18, 16), (0, 2, 16, 17), (22, 23, 27, 26), (16, 18, 22, 20), (18, 19, 23, 22), (17, 16, 20, 21), (21, 20, 24, 25), (23, 21, 25, 27), (20, 22, 26, 24), (30, 31, 35, 34), (24, 26, 27, 25), (28, 29, 31, 30), (35, 33, 37, 39), (29, 28, 32, 33), (31, 29, 33, 35), (28, 30, 34, 32), (36, 38, 42, 40), (32, 34, 38, 36), (34, 35, 39, 38), (33, 32, 36, 37), (42, 43, 47, 46), (38, 39, 43, 42), (37, 36, 40, 41), (39, 37, 41, 43), (47, 45, 49, 51), (41, 40, 44, 45), (43, 41, 45, 47), (40, 42, 46, 44), (48, 50, 51, 49), (44, 46, 50, 48), (46, 47, 51, 50), (45, 44, 48, 49)])
_uv = me_cube_002.uv_layers.new(name='UVMap')
_uv.uv.foreach_set('vector', [0.375, 0.0, 0.625, 0.0, 0.625, 0.25, 0.375, 0.25, 0.375, 0.25, 0.625, 0.25, 0.625, 0.5, 0.375, 0.5, 0.375, 0.5, 0.625, 0.5, 0.625, 0.75, 0.375, 0.75, 0.375, 0.75, 0.625, 0.75, 0.625, 1.0, 0.375, 1.0, 0.375, 0.5, 0.375, 0.75, 0.375, 0.75, 0.375, 0.5, 0.625, 0.5, 0.625, 0.25, 0.625, 0.25, 0.625, 0.5, 0.625, 0.75, 0.625, 0.5, 0.625, 0.5, 0.625, 0.75, 0.625, 0.75, 0.625, 0.5, 0.625, 0.5, 0.625, 0.75, 0.625, 0.25, 0.625, 0.0, 0.625, 0.0, 0.625, 0.25, 0.625, 1.0, 0.625, 0.75, 0.625, 0.75, 0.625, 1.0, 0.625, 0.5, 0.875, 0.5, 0.875, 0.75, 0.625, 0.75, 0.625, 0.25, 0.625, 0.0, 0.625, 0.0, 0.625, 0.25, 0.625, 1.0, 0.625, 0.75, 0.625, 0.75, 0.625, 1.0, 0.625, 0.5, 0.625, 0.25, 0.625, 0.25, 0.625, 0.5, 0.375, 0.75, 0.375, 1.0, 0.375, 1.0, 0.375, 0.75, 0.375, 0.75, 0.375, 1.0, 0.375, 1.0, 0.375, 0.75, 0.375, 0.25, 0.375, 0.5, 0.375, 0.5, 0.375, 0.25, 0.375, 0.0, 0.375, 0.25, 0.375, 0.25, 0.375, 0.0, 0.375, 0.5, 0.375, 0.75, 0.375, 0.75, 0.375, 0.5, 0.375, 0.25, 0.375, 0.5, 0.375, 0.5, 0.375, 0.25, 0.375, 0.5, 0.375, 0.75, 0.375, 0.75, 0.375, 0.5, 0.375, 0.0, 0.375, 0.25, 0.375, 0.25, 0.375, 0.0, 0.375, 0.0, 0.375, 0.25, 0.375, 0.25, 0.375, 0.0, 0.375, 0.75, 0.375, 1.0, 0.375, 1.0, 0.375, 0.75, 0.375, 0.25, 0.375, 0.5, 0.375, 0.5, 0.375, 0.25, 0.375, 0.5, 0.375, 0.75, 0.375, 0.75, 0.375, 0.5, 0.375, 0.25, 0.375, 0.5, 0.375, 0.75, 0.375, 1.0, 0.375, 0.25, 0.375, 1.0, 0.375, 0.75, 0.375, 0.5, 0.375, 0.75, 0.375, 1.0, 0.375, 1.0, 0.375, 0.75, 0.375, 0.0, 0.375, 0.25, 0.375, 0.25, 0.375, 0.0, 0.375, 0.75, 0.375, 1.0, 0.375, 1.0, 0.375, 0.75, 0.375, 0.25, 0.375, 0.5, 0.375, 0.5, 0.375, 0.25, 0.375, 0.25, 0.375, 0.5, 0.375, 0.5, 0.375, 0.25, 0.375, 0.25, 0.375, 0.5, 0.375, 0.5, 0.375, 0.25, 0.375, 0.5, 0.375, 0.75, 0.375, 0.75, 0.375, 0.5, 0.375, 0.0, 0.375, 0.25, 0.375, 0.25, 0.375, 0.0, 0.375, 0.5, 0.375, 0.75, 0.375, 0.75, 0.375, 0.5, 0.375, 0.5, 0.375, 0.75, 0.375, 0.75, 0.375, 0.5, 0.375, 0.0, 0.375, 0.25, 0.375, 0.25, 0.375, 0.0, 0.375, 0.75, 0.375, 1.0, 0.375, 1.0, 0.375, 0.75, 0.375, 0.75, 0.375, 1.0, 0.375, 1.0, 0.375, 0.75, 0.375, 0.0, 0.375, 0.25, 0.375, 0.25, 0.375, 0.0, 0.375, 0.75, 0.375, 1.0, 0.375, 1.0, 0.375, 0.75, 0.375, 0.25, 0.375, 0.5, 0.375, 0.5, 0.375, 0.25, 0.125, 0.5, 0.375, 0.5, 0.375, 0.75, 0.125, 0.75, 0.375, 0.25, 0.375, 0.5, 0.375, 0.5, 0.375, 0.25, 0.375, 0.5, 0.375, 0.75, 0.375, 0.75, 0.375, 0.5, 0.375, 0.0, 0.375, 0.25, 0.375, 0.25, 0.375, 0.0])
me_cube_002.update()
me_cube_001 = bpy.data.meshes.new('Cube.001')
me_cube_001.from_pydata([(-0.2241, -0.1439, 0.1903), (-0.2313, -0.1539, 0.4696), (-0.2241, 0.1439, 0.1903), (-0.2313, 0.1539, 0.4696), (-0.1463, -0.1006, 0.144), (-0.01045, -0.111, 0.3273), (-0.1463, 0.1006, 0.144), (-0.01045, 0.111, 0.3273), (-0.1418, 0.1167, 0.1942), (-0.1, 0.1247, 0.4576), (-0.1418, -0.1167, 0.1942), (-0.1, -0.1247, 0.4576), (0.04723, 0.09405, 0.09169), (-0.06903, 0.09405, 0.008889), (-0.06903, -0.06028, 0.008889), (0.04723, -0.06028, 0.09169), (0.09446, 0.09469, -0.02616), (-0.009836, 0.09469, -0.06929), (-0.009836, -0.01816, -0.06929), (0.09446, -0.01816, -0.02616), (0.04064, 0.1123, 0.0538), (-0.05642, 0.1075, -0.03887), (0.04064, -0.03557, 0.0538), (-0.05642, -0.03078, -0.03887), (0.1399, 0.08918, -0.08367), (0.004993, 0.06133, -0.1767), (0.1884, 0.06848, -0.2288), (0.0718, 0.04815, -0.3172), (0.1418, -0.08084, -0.07126), (0.007594, -0.09725, -0.1602), (0.1884, -0.07073, -0.2245), (0.0718, -0.07806, -0.3133), (0.01701, -0.08081, 0.2124), (0.01701, 0.1223, 0.2124), (-0.1107, 0.1206, 0.05984), (-0.1107, -0.07914, 0.05984), (0.2313, -0.1049, -0.4458), (0.2313, -0.01038, -0.4487), (0.141, -0.01179, -0.4696), (0.141, -0.1048, -0.4667)], [], [(0, 1, 3, 2), (8, 9, 7, 6), (10, 11, 1, 0), (8, 6, 4, 10), (9, 3, 1, 11), (33, 32, 15, 12), (7, 9, 11, 5), (2, 8, 10, 0), (4, 5, 11, 10), (2, 3, 9, 8), (12, 15, 19, 16), (34, 33, 12, 13), (32, 35, 14, 15), (35, 34, 13, 14), (21, 20, 24, 25), (13, 12, 16, 17), (15, 14, 18, 19), (14, 13, 17, 18), (18, 17, 16, 19), (23, 22, 20, 21), (29, 28, 22, 23), (21, 25, 29, 23), (25, 27, 31, 29), (25, 24, 26, 27), (31, 30, 28, 29), (24, 20, 22, 28), (26, 24, 28, 30), (4, 6, 34, 35), (5, 4, 35, 32), (6, 7, 33, 34), (7, 5, 32, 33), (38, 37, 36, 39), (31, 27, 38, 39), (30, 31, 39, 36), (27, 26, 37, 38), (26, 30, 36, 37)])
_uv = me_cube_001.uv_layers.new(name='UVMap')
_uv.uv.foreach_set('vector', [0.375, 0.0, 0.625, 0.0, 0.625, 0.25, 0.375, 0.25, 0.375, 0.3599, 0.625, 0.3599, 0.625, 0.5, 0.375, 0.5, 0.375, 0.8901, 0.625, 0.8901, 0.625, 1.0, 0.375, 1.0, 0.2349, 0.5, 0.375, 0.5, 0.375, 0.75, 0.2349, 0.75, 0.7651, 0.5, 0.875, 0.5, 0.875, 0.75, 0.7651, 0.75, 0.625, 0.5, 0.625, 0.75, 0.625, 0.75, 0.625, 0.5, 0.625, 0.5, 0.7651, 0.5, 0.7651, 0.75, 0.625, 0.75, 0.125, 0.5, 0.2349, 0.5, 0.2349, 0.75, 0.125, 0.75, 0.375, 0.75, 0.625, 0.75, 0.625, 0.8901, 0.375, 0.8901, 0.375, 0.25, 0.625, 0.25, 0.625, 0.3599, 0.375, 0.3599, 0.625, 0.5, 0.625, 0.75, 0.625, 0.75, 0.625, 0.5, 0.375, 0.5, 0.625, 0.5, 0.625, 0.5, 0.375, 0.5, 0.625, 0.75, 0.375, 0.75, 0.375, 0.75, 0.625, 0.75, 0.375, 0.75, 0.375, 0.5, 0.375, 0.5, 0.375, 0.75, 0.375, 0.25, 0.625, 0.25, 0.625, 0.3599, 0.375, 0.3599, 0.375, 0.5, 0.625, 0.5, 0.625, 0.5, 0.375, 0.5, 0.625, 0.75, 0.375, 0.75, 0.375, 0.75, 0.625, 0.75, 0.375, 0.75, 0.375, 0.5, 0.375, 0.5, 0.375, 0.75, 0.375, 0.75, 0.375, 0.5, 0.625, 0.5, 0.625, 0.75, 0.375, 0.0, 0.625, 0.0, 0.625, 0.25, 0.375, 0.25, 0.375, 0.8901, 0.625, 0.8901, 0.625, 1.0, 0.375, 1.0, 0.125, 0.5, 0.2349, 0.5, 0.2349, 0.75, 0.125, 0.75, 0.2349, 0.5, 0.375, 0.5, 0.375, 0.75, 0.2349, 0.75, 0.375, 0.3599, 0.625, 0.3599, 0.625, 0.5, 0.375, 0.5, 0.375, 0.75, 0.625, 0.75, 0.625, 0.8901, 0.375, 0.8901, 0.7651, 0.5, 0.875, 0.5, 0.875, 0.75, 0.7651, 0.75, 0.625, 0.5, 0.7651, 0.5, 0.7651, 0.75, 0.625, 0.75, 0.375, 0.75, 0.375, 0.5, 0.375, 0.5, 0.375, 0.75, 0.625, 0.75, 0.375, 0.75, 0.375, 0.75, 0.625, 0.75, 0.375, 0.5, 0.625, 0.5, 0.625, 0.5, 0.375, 0.5, 0.625, 0.5, 0.625, 0.75, 0.625, 0.75, 0.625, 0.5, 0.375, 0.5, 0.625, 0.5, 0.625, 0.75, 0.375, 0.75, 0.375, 0.75, 0.375, 0.5, 0.375, 0.5, 0.375, 0.75, 0.625, 0.75, 0.375, 0.75, 0.375, 0.75, 0.625, 0.75, 0.375, 0.5, 0.625, 0.5, 0.625, 0.5, 0.375, 0.5, 0.625, 0.5, 0.625, 0.75, 0.625, 0.75, 0.625, 0.5])
me_cube_001.update()
me_cube = bpy.data.meshes.new('Cube')
me_cube.from_pydata([(-0.1243, -0.1224, 1.22), (-0.1643, -0.1058, 1.37), (-0.2245, 0.1375, 1.257), (-0.221, 0.1664, 1.365), (0.1243, -0.1224, 1.22), (0.1643, -0.1058, 1.37), (0.2245, 0.1375, 1.257), (0.221, 0.1664, 1.365), (-0.1352, 0.07971, 1.105), (-0.09948, -0.07746, 1.105), (0.1352, 0.07971, 1.105), (0.09948, -0.07746, 1.105), (-0.1057, 0.09574, 1.021), (-0.1157, -0.1072, 1.02), (0.1057, 0.09574, 1.021), (0.1157, -0.1072, 1.02), (-0.1243, -0.02804, 1.46), (-0.16, 0.1163, 1.505), (0.1243, -0.02804, 1.46), (0.16, 0.1163, 1.505), (0.0, -0.1, 1.105), (0.0, -0.1322, 1.02), (0.0, 0.1163, 1.505), (0.0, -0.05058, 1.46), (0.0, -0.1283, 1.37), (0.0, 0.1375, 1.23), (0.0, 0.08992, 1.02), (0.0, -0.1449, 1.22), (0.0, 0.1664, 1.35), (0.0, 0.07971, 1.105), (-0.1702, 0.002909, 1.23), (-0.1439, -0.01015, 1.105), (-0.2128, 0.02296, 1.35), (0.1702, 0.002909, 1.23), (0.2128, 0.02296, 1.35), (0.1439, -0.01015, 1.105), (0.1653, -0.02116, 1.02), (0.1702, 0.04068, 1.46), (-0.1653, -0.02116, 1.02), (-0.1702, 0.04068, 1.46), (0.0, 0.0369, 1.551), (0.149, 0.05574, 0.8632), (0.1698, -0.000424, 0.942), (0.1085, 0.1111, 0.9866), (-0.1698, -0.000424, 0.942), (-0.1085, 0.1111, 0.9866), (0.0, -0.1066, 0.9003), (-0.1188, -0.08273, 0.9097), (0.0, 0.1058, 0.9836), (0.1188, -0.08273, 0.9097), (0.09524, 0.1536, 0.9024), (-0.149, 0.05574, 0.8632), (-0.09524, 0.1536, 0.9024), (0.0, -0.03746, 0.8267), (-0.1043, -0.01648, 0.8349), (0.0, 0.1489, 0.8998), (0.1043, -0.01648, 0.8349), (0.0, 0.05574, 0.8632)], [], [(30, 31, 9, 0), (29, 8, 2, 25), (33, 34, 5, 4), (33, 4, 11, 35), (27, 24, 1, 0), (35, 11, 15, 36), (31, 38, 13, 9), (20, 21, 15, 11), (12, 26, 48, 45), (23, 16, 1, 24), (28, 3, 17, 22), (27, 0, 9, 20), (34, 7, 19, 37), (25, 2, 3, 28), (32, 39, 17, 3), (29, 26, 12, 8), (30, 0, 1, 32), (40, 39, 16, 23), (37, 40, 23, 18), (10, 14, 26, 29), (6, 25, 28, 7), (4, 27, 20, 11), (7, 28, 22, 19), (18, 23, 24, 5), (13, 38, 44, 47), (9, 13, 21, 20), (4, 5, 24, 27), (10, 29, 25, 6), (38, 12, 45, 44), (19, 22, 40, 37), (22, 17, 39, 40), (2, 30, 32, 3), (1, 16, 39, 32), (5, 34, 37, 18), (15, 21, 46, 49), (8, 12, 38, 31), (10, 35, 36, 14), (6, 33, 35, 10), (6, 7, 34, 33), (2, 8, 31, 30), (46, 47, 54, 53), (49, 46, 53, 56), (47, 44, 51, 54), (44, 45, 52, 51), (36, 15, 49, 42), (14, 36, 42, 43), (21, 13, 47, 46), (26, 14, 43, 48), (57, 51, 52, 55), (41, 57, 55, 50), (56, 53, 57, 41), (53, 54, 51, 57), (43, 42, 41, 50), (42, 49, 56, 41), (45, 48, 55, 52), (48, 43, 50, 55)])
_uv = me_cube.uv_layers.new(name='UVMap')
_uv.uv.foreach_set('vector', [0.375, 0.625, 0.375, 0.625, 0.375, 0.75, 0.375, 0.75, 0.375, 0.5, 0.375, 0.5, 0.375, 0.5, 0.375, 0.5, 0.375, 0.625, 0.625, 0.625, 0.625, 0.75, 0.375, 0.75, 0.375, 0.625, 0.375, 0.75, 0.375, 0.75, 0.375, 0.625, 0.375, 0.75, 0.625, 0.75, 0.625, 0.75, 0.375, 0.75, 0.375, 0.625, 0.375, 0.75, 0.375, 0.75, 0.375, 0.625, 0.375, 0.625, 0.375, 0.625, 0.375, 0.75, 0.375, 0.75, 0.375, 0.75, 0.375, 0.75, 0.375, 0.75, 0.375, 0.75, 0.375, 0.5, 0.375, 0.5, 0.375, 0.5, 0.375, 0.5, 0.625, 0.75, 0.625, 0.75, 0.625, 0.75, 0.625, 0.75, 0.625, 0.5, 0.625, 0.5, 0.625, 0.5, 0.625, 0.5, 0.375, 0.75, 0.375, 0.75, 0.375, 0.75, 0.375, 0.75, 0.625, 0.625, 0.625, 0.5, 0.625, 0.5, 0.625, 0.625, 0.375, 0.5, 0.375, 0.5, 0.625, 0.5, 0.625, 0.5, 0.625, 0.625, 0.625, 0.625, 0.625, 0.5, 0.625, 0.5, 0.375, 0.5, 0.375, 0.5, 0.375, 0.5, 0.375, 0.5, 0.375, 0.625, 0.375, 0.75, 0.625, 0.75, 0.625, 0.625, 0.625, 0.625, 0.625, 0.625, 0.625, 0.75, 0.625, 0.75, 0.625, 0.625, 0.625, 0.625, 0.625, 0.75, 0.625, 0.75, 0.375, 0.5, 0.375, 0.5, 0.375, 0.5, 0.375, 0.5, 0.375, 0.5, 0.375, 0.5, 0.625, 0.5, 0.625, 0.5, 0.375, 0.75, 0.375, 0.75, 0.375, 0.75, 0.375, 0.75, 0.625, 0.5, 0.625, 0.5, 0.625, 0.5, 0.625, 0.5, 0.625, 0.75, 0.625, 0.75, 0.625, 0.75, 0.625, 0.75, 0.375, 0.75, 0.375, 0.625, 0.375, 0.625, 0.375, 0.75, 0.375, 0.75, 0.375, 0.75, 0.375, 0.75, 0.375, 0.75, 0.375, 0.75, 0.625, 0.75, 0.625, 0.75, 0.375, 0.75, 0.375, 0.5, 0.375, 0.5, 0.375, 0.5, 0.375, 0.5, 0.375, 0.625, 0.375, 0.5, 0.375, 0.5, 0.375, 0.625, 0.625, 0.5, 0.625, 0.5, 0.625, 0.625, 0.625, 0.625, 0.625, 0.5, 0.625, 0.5, 0.625, 0.625, 0.625, 0.625, 0.375, 0.5, 0.375, 0.625, 0.625, 0.625, 0.625, 0.5, 0.625, 0.75, 0.625, 0.75, 0.625, 0.625, 0.625, 0.625, 0.625, 0.75, 0.625, 0.625, 0.625, 0.625, 0.625, 0.75, 0.375, 0.75, 0.375, 0.75, 0.375, 0.75, 0.375, 0.75, 0.375, 0.5, 0.375, 0.5, 0.375, 0.625, 0.375, 0.625, 0.375, 0.5, 0.375, 0.625, 0.375, 0.625, 0.375, 0.5, 0.375, 0.5, 0.375, 0.625, 0.375, 0.625, 0.375, 0.5, 0.375, 0.5, 0.625, 0.5, 0.625, 0.625, 0.375, 0.625, 0.375, 0.5, 0.375, 0.5, 0.375, 0.625, 0.375, 0.625, 0.375, 0.75, 0.375, 0.75, 0.375, 0.75, 0.375, 0.75, 0.375, 0.75, 0.375, 0.75, 0.375, 0.75, 0.375, 0.75, 0.375, 0.75, 0.375, 0.625, 0.375, 0.625, 0.375, 0.75, 0.375, 0.625, 0.375, 0.5, 0.375, 0.5, 0.375, 0.625, 0.375, 0.625, 0.375, 0.75, 0.375, 0.75, 0.375, 0.625, 0.375, 0.5, 0.375, 0.625, 0.375, 0.625, 0.375, 0.5, 0.375, 0.75, 0.375, 0.75, 0.375, 0.75, 0.375, 0.75, 0.375, 0.5, 0.375, 0.5, 0.375, 0.5, 0.375, 0.5, 0.375, 0.625, 0.375, 0.625, 0.375, 0.5, 0.375, 0.5, 0.375, 0.625, 0.375, 0.625, 0.375, 0.5, 0.375, 0.5, 0.375, 0.75, 0.375, 0.75, 0.375, 0.625, 0.375, 0.625, 0.375, 0.75, 0.375, 0.75, 0.375, 0.625, 0.375, 0.625, 0.375, 0.5, 0.375, 0.625, 0.375, 0.625, 0.375, 0.5, 0.375, 0.625, 0.375, 0.75, 0.375, 0.75, 0.375, 0.625, 0.375, 0.5, 0.375, 0.5, 0.375, 0.5, 0.375, 0.5, 0.375, 0.5, 0.375, 0.5, 0.375, 0.5, 0.375, 0.5])
me_cube.use_mirror_x = True
me_cube.update()
me_cube_005 = bpy.data.meshes.new('Cube.005')
me_cube_005.from_pydata([(-0.1, -0.1, -0.1), (-0.1, -0.1, 0.1), (-0.1, 0.1, -0.1), (-0.1, 0.1, 0.1), (0.0993, -0.1123, -0.1133), (0.0993, -0.1123, 0.1133), (0.0993, 0.1143, -0.1133), (0.0993, 0.1143, 0.1133), (0.4469, 0.04006, 0.04006), (0.4469, 0.04006, -0.04006), (0.4469, -0.04006, -0.04006), (0.4469, -0.04006, 0.04006), (-0.125, 0.0, -0.11), (-0.125, 0.0, 0.11), (0.09374, 0.001029, -0.1247), (0.09374, 0.001029, 0.1247), (0.4768, 0.0, -0.04408), (0.4768, 0.0, 0.04408), (0.5213, 0.0, 0.0), (0.4873, -0.04562, 0.0), (0.4873, 0.04562, 0.0), (0.1666, -0.1981, 1.139e-08), (0.09055, 0.1301, 1.755e-08), (-0.1355, 0.1139, 0.0), (-0.1377, -0.2082, 0.0), (-0.1696, -0.0009984, -0.133), (-0.1477, -0.0991, -0.1081), (-0.2777, 0.001159, 0.05863), (-0.2575, -0.002398, -0.05628), (-0.2561, 0.1024, 0.05815), (-0.1578, 0.1005, -0.116), (-0.246, -0.09714, 0.06611), (-0.2385, 0.1131, -0.04687), (-0.2242, -0.2085, -0.03516)], [], [(13, 3, 29, 27), (3, 23, 32, 29), (23, 3, 7, 22), (21, 4, 10, 19), (12, 14, 4, 0), (15, 13, 1, 5), (21, 5, 1, 24), (14, 6, 9, 16), (15, 5, 11, 17), (18, 17, 11, 19), (7, 15, 17, 8), (4, 14, 16, 10), (22, 7, 8, 20), (7, 3, 13, 15), (2, 6, 14, 12), (20, 8, 17, 18), (1, 13, 27, 31), (2, 23, 22, 6), (5, 21, 19, 11), (4, 21, 24, 0), (16, 18, 19, 10), (6, 22, 20, 9), (9, 20, 18, 16), (24, 1, 31, 33), (26, 33, 28, 25), (28, 27, 29, 32), (25, 28, 32, 30), (33, 31, 27, 28), (23, 2, 30, 32), (12, 0, 26, 25), (0, 24, 33, 26), (2, 12, 25, 30)])
_uv = me_cube_005.uv_layers.new(name='UVMap')
_uv.uv.foreach_set('vector', [0.875, 0.625, 0.875, 0.5, 0.875, 0.5, 0.875, 0.625, 0.625, 0.25, 0.5, 0.25, 0.5, 0.25, 0.625, 0.25, 0.5, 0.25, 0.625, 0.25, 0.625, 0.5, 0.5, 0.5, 0.5, 0.75, 0.375, 0.75, 0.375, 0.75, 0.5, 0.75, 0.125, 0.625, 0.375, 0.625, 0.375, 0.75, 0.125, 0.75, 0.625, 0.625, 0.875, 0.625, 0.875, 0.75, 0.625, 0.75, 0.5, 0.75, 0.625, 0.75, 0.625, 1.0, 0.5, 1.0, 0.375, 0.625, 0.375, 0.5, 0.375, 0.5, 0.375, 0.625, 0.625, 0.625, 0.625, 0.75, 0.625, 0.75, 0.625, 0.625, 0.5, 0.625, 0.625, 0.625, 0.625, 0.75, 0.5, 0.75, 0.625, 0.5, 0.625, 0.625, 0.625, 0.625, 0.625, 0.5, 0.375, 0.75, 0.375, 0.625, 0.375, 0.625, 0.375, 0.75, 0.5, 0.5, 0.625, 0.5, 0.625, 0.5, 0.5, 0.5, 0.625, 0.5, 0.875, 0.5, 0.875, 0.625, 0.625, 0.625, 0.125, 0.5, 0.375, 0.5, 0.375, 0.625, 0.125, 0.625, 0.5, 0.5, 0.625, 0.5, 0.625, 0.625, 0.5, 0.625, 0.875, 0.75, 0.875, 0.625, 0.875, 0.625, 0.875, 0.75, 0.375, 0.25, 0.5, 0.25, 0.5, 0.5, 0.375, 0.5, 0.625, 0.75, 0.5, 0.75, 0.5, 0.75, 0.625, 0.75, 0.375, 0.75, 0.5, 0.75, 0.5, 1.0, 0.375, 1.0, 0.375, 0.625, 0.5, 0.625, 0.5, 0.75, 0.375, 0.75, 0.375, 0.5, 0.5, 0.5, 0.5, 0.5, 0.375, 0.5, 0.375, 0.5, 0.5, 0.5, 0.5, 0.625, 0.375, 0.625, 0.5, 1.0, 0.625, 1.0, 0.625, 1.0, 0.5, 1.0, 0.375, 0.0, 0.5, 0.0, 0.5, 0.125, 0.375, 0.125, 0.5, 0.125, 0.625, 0.125, 0.625, 0.25, 0.5, 0.25, 0.375, 0.125, 0.5, 0.125, 0.5, 0.25, 0.375, 0.25, 0.5, 0.0, 0.625, 0.0, 0.625, 0.125, 0.5, 0.125, 0.5, 0.25, 0.375, 0.25, 0.375, 0.25, 0.5, 0.25, 0.125, 0.625, 0.125, 0.75, 0.125, 0.75, 0.125, 0.625, 0.375, 1.0, 0.5, 1.0, 0.5, 1.0, 0.375, 1.0, 0.125, 0.5, 0.125, 0.625, 0.125, 0.625, 0.125, 0.5])
me_cube_005.update()
me_cube_008 = bpy.data.meshes.new('Cube.008')
me_cube_008.from_pydata([(-0.127, -0.07176, -0.0622), (-0.127, -0.07176, 0.06414), (-0.127, 0.05458, -0.0622), (-0.127, 0.05458, 0.06414), (0.02923, -0.143, -0.1233), (0.02923, -0.143, 0.1332), (0.02923, 0.1135, -0.1233), (0.02923, 0.1135, 0.1332), (0.4469, 0.04006, 0.04006), (0.5131, 0.06973, -0.04796), (0.5131, -0.01038, -0.04796), (0.5131, -0.01038, 0.03216), (-0.1428, -0.00859, -0.06853), (-0.1428, -0.00859, 0.07048), (0.02293, -0.01475, -0.1362), (0.02293, -0.01475, 0.1461), (0.543, 0.02967, -0.05198), (0.543, 0.02967, 0.03618), (-0.1674, -0.00859, 0.0009732), (0.5875, 0.02967, -0.007901), (0.5535, -0.01594, -0.007901), (0.4873, 0.04562, 0.0), (0.1054, -0.2402, 0.004947), (0.01931, 0.1313, 0.004947), (-0.1495, 0.06335, 0.0009732), (-0.1509, -0.1401, 0.0009732), (0.2415, -0.06936, -0.05812), (0.2415, -0.06936, 0.06307), (0.2415, 0.05183, -0.05812), (0.2415, 0.05183, 0.06307), (0.2499, -0.008767, 0.06915), (0.2499, -0.008767, -0.0642), (0.2834, -0.1063, 0.002473), (0.2524, 0.06024, 0.002473)], [], [(0, 25, 18, 12), (18, 13, 3, 24), (24, 3, 7, 23), (32, 26, 10, 20), (12, 14, 4, 0), (15, 13, 1, 5), (22, 5, 1, 25), (31, 28, 9, 16), (30, 27, 11, 17), (19, 17, 11, 20), (29, 30, 17, 8), (26, 31, 16, 10), (33, 29, 8, 21), (7, 3, 13, 15), (2, 6, 14, 12), (21, 8, 17, 19), (12, 18, 24, 2), (2, 24, 23, 6), (27, 32, 20, 11), (4, 22, 25, 0), (16, 19, 20, 10), (28, 33, 21, 9), (9, 21, 19, 16), (25, 1, 13, 18), (6, 23, 33, 28), (5, 22, 32, 27), (23, 7, 29, 33), (4, 14, 31, 26), (7, 15, 30, 29), (15, 5, 27, 30), (14, 6, 28, 31), (22, 4, 26, 32)])
_uv = me_cube_008.uv_layers.new(name='UVMap')
_uv.uv.foreach_set('vector', [0.375, 0.0, 0.5, 0.0, 0.5, 0.125, 0.375, 0.125, 0.5, 0.125, 0.625, 0.125, 0.625, 0.25, 0.5, 0.25, 0.5, 0.25, 0.625, 0.25, 0.625, 0.5, 0.5, 0.5, 0.5, 0.75, 0.375, 0.75, 0.375, 0.75, 0.5, 0.75, 0.125, 0.625, 0.375, 0.625, 0.375, 0.75, 0.125, 0.75, 0.625, 0.625, 0.875, 0.625, 0.875, 0.75, 0.625, 0.75, 0.5, 0.75, 0.625, 0.75, 0.625, 1.0, 0.5, 1.0, 0.375, 0.625, 0.375, 0.5, 0.375, 0.5, 0.375, 0.625, 0.625, 0.625, 0.625, 0.75, 0.625, 0.75, 0.625, 0.625, 0.5, 0.625, 0.625, 0.625, 0.625, 0.75, 0.5, 0.75, 0.625, 0.5, 0.625, 0.625, 0.625, 0.625, 0.625, 0.5, 0.375, 0.75, 0.375, 0.625, 0.375, 0.625, 0.375, 0.75, 0.5, 0.5, 0.625, 0.5, 0.625, 0.5, 0.5, 0.5, 0.625, 0.5, 0.875, 0.5, 0.875, 0.625, 0.625, 0.625, 0.125, 0.5, 0.375, 0.5, 0.375, 0.625, 0.125, 0.625, 0.5, 0.5, 0.625, 0.5, 0.625, 0.625, 0.5, 0.625, 0.375, 0.125, 0.5, 0.125, 0.5, 0.25, 0.375, 0.25, 0.375, 0.25, 0.5, 0.25, 0.5, 0.5, 0.375, 0.5, 0.625, 0.75, 0.5, 0.75, 0.5, 0.75, 0.625, 0.75, 0.375, 0.75, 0.5, 0.75, 0.5, 1.0, 0.375, 1.0, 0.375, 0.625, 0.5, 0.625, 0.5, 0.75, 0.375, 0.75, 0.375, 0.5, 0.5, 0.5, 0.5, 0.5, 0.375, 0.5, 0.375, 0.5, 0.5, 0.5, 0.5, 0.625, 0.375, 0.625, 0.5, 0.0, 0.625, 0.0, 0.625, 0.125, 0.5, 0.125, 0.375, 0.5, 0.5, 0.5, 0.5, 0.5, 0.375, 0.5, 0.625, 0.75, 0.5, 0.75, 0.5, 0.75, 0.625, 0.75, 0.5, 0.5, 0.625, 0.5, 0.625, 0.5, 0.5, 0.5, 0.375, 0.75, 0.375, 0.625, 0.375, 0.625, 0.375, 0.75, 0.625, 0.5, 0.625, 0.625, 0.625, 0.625, 0.625, 0.5, 0.625, 0.625, 0.625, 0.75, 0.625, 0.75, 0.625, 0.625, 0.375, 0.625, 0.375, 0.5, 0.375, 0.5, 0.375, 0.625, 0.5, 0.75, 0.375, 0.75, 0.375, 0.75, 0.5, 0.75])
me_cube_008.update()
me_cube_009 = bpy.data.meshes.new('Cube.009')
me_cube_009.from_pydata([(-0.06003, -0.06583, -0.4036), (-0.1129, -0.1, 0.04536), (-0.06003, 0.06583, -0.4036), (-0.1129, 0.1, 0.04536), (0.07163, -0.06583, -0.4036), (0.07422, -0.1, 0.116), (0.07163, 0.06583, -0.4036), (0.07422, 0.1, 0.116), (-0.106, -0.1089, -0.1518), (-0.106, 0.1089, -0.1518), (0.1118, 0.1089, -0.1518), (0.1118, -0.1089, -0.1518), (-0.09953, -0.06462, 0.1101), (-0.09953, 0.06462, 0.1101), (0.0214, 0.06462, 0.1558), (0.0214, -0.06462, 0.1558)], [], [(8, 1, 3, 9), (9, 3, 7, 10), (10, 7, 5, 11), (11, 5, 1, 8), (2, 6, 4, 0), (5, 7, 14, 15), (4, 11, 8, 0), (6, 10, 11, 4), (2, 9, 10, 6), (0, 8, 9, 2), (14, 13, 12, 15), (3, 1, 12, 13), (1, 5, 15, 12), (7, 3, 13, 14)])
_uv = me_cube_009.uv_layers.new(name='UVMap')
_uv.uv.foreach_set('vector', [0.5, 0.0, 0.625, 0.0, 0.625, 0.25, 0.5, 0.25, 0.5, 0.25, 0.625, 0.25, 0.625, 0.5, 0.5, 0.5, 0.5, 0.5, 0.625, 0.5, 0.625, 0.75, 0.5, 0.75, 0.5, 0.75, 0.625, 0.75, 0.625, 1.0, 0.5, 1.0, 0.125, 0.5, 0.375, 0.5, 0.375, 0.75, 0.125, 0.75, 0.625, 0.75, 0.625, 0.5, 0.625, 0.5, 0.625, 0.75, 0.375, 0.75, 0.5, 0.75, 0.5, 1.0, 0.375, 1.0, 0.375, 0.5, 0.5, 0.5, 0.5, 0.75, 0.375, 0.75, 0.375, 0.25, 0.5, 0.25, 0.5, 0.5, 0.375, 0.5, 0.375, 0.0, 0.5, 0.0, 0.5, 0.25, 0.375, 0.25, 0.625, 0.5, 0.875, 0.5, 0.875, 0.75, 0.625, 0.75, 0.625, 0.25, 0.625, 0.0, 0.625, 0.0, 0.625, 0.25, 0.625, 1.0, 0.625, 0.75, 0.625, 0.75, 0.625, 1.0, 0.625, 0.5, 0.625, 0.25, 0.625, 0.25, 0.625, 0.5])
me_cube_009.update()
me_cube_010 = bpy.data.meshes.new('Cube.010')
me_cube_010.from_pydata([(-0.1329, -0.04663, -0.03412), (-0.1329, -0.04663, 0.03607), (-0.1329, 0.02356, -0.03412), (-0.1329, 0.02356, 0.03607), (0.06662, -0.02293, -0.1044), (0.01216, -0.02293, 0.1481), (0.06662, 0.2337, -0.1044), (0.01216, 0.2337, 0.1481), (0.4678, 0.1345, 0.08677), (0.5404, 0.1344, -0.001248), (0.5075, 0.06134, -0.001248), (0.5075, 0.06134, 0.07887), (-0.1416, -0.01153, -0.03764), (-0.1416, -0.01153, 0.03959), (0.06319, 0.1054, -0.1184), (0.003274, 0.1054, 0.1594), (0.5512, 0.08562, -0.005267), (0.5512, 0.08562, 0.08289), (-0.1553, -0.01153, 0.0009732), (0.5598, 0.06528, 0.03881), (0.5421, 0.0397, 0.03881), (0.507, 0.123, 0.04671), (0.1139, -0.1201, 0.03815), (0.0297, 0.2515, 0.01974), (-0.1453, 0.02843, 0.0009732), (-0.1461, -0.0846, 0.0009732), (0.213, 0.03833, -0.01141), (0.213, 0.03833, 0.1098), (0.213, 0.1595, -0.01141), (0.213, 0.1595, 0.1098), (0.2214, 0.09893, 0.1159), (0.2214, 0.09893, -0.01749), (0.2549, 0.001354, 0.04918), (0.2239, 0.1679, 0.04918)], [], [(0, 25, 18, 12), (18, 13, 3, 24), (24, 3, 7, 23), (32, 26, 10, 20), (12, 14, 4, 0), (15, 13, 1, 5), (22, 5, 1, 25), (31, 28, 9, 16), (30, 27, 11, 17), (19, 17, 11, 20), (29, 30, 17, 8), (26, 31, 16, 10), (33, 29, 8, 21), (7, 3, 13, 15), (2, 6, 14, 12), (21, 8, 17, 19), (12, 18, 24, 2), (2, 24, 23, 6), (27, 32, 20, 11), (4, 22, 25, 0), (16, 19, 20, 10), (28, 33, 21, 9), (9, 21, 19, 16), (25, 1, 13, 18), (6, 23, 33, 28), (5, 22, 32, 27), (23, 7, 29, 33), (4, 14, 31, 26), (7, 15, 30, 29), (15, 5, 27, 30), (14, 6, 28, 31), (22, 4, 26, 32)])
_uv = me_cube_010.uv_layers.new(name='UVMap')
_uv.uv.foreach_set('vector', [0.375, 0.0, 0.5, 0.0, 0.5, 0.125, 0.375, 0.125, 0.5, 0.125, 0.625, 0.125, 0.625, 0.25, 0.5, 0.25, 0.5, 0.25, 0.625, 0.25, 0.625, 0.5, 0.5, 0.5, 0.5, 0.75, 0.375, 0.75, 0.375, 0.75, 0.5, 0.75, 0.125, 0.625, 0.375, 0.625, 0.375, 0.75, 0.125, 0.75, 0.625, 0.625, 0.875, 0.625, 0.875, 0.75, 0.625, 0.75, 0.5, 0.75, 0.625, 0.75, 0.625, 1.0, 0.5, 1.0, 0.375, 0.625, 0.375, 0.5, 0.375, 0.5, 0.375, 0.625, 0.625, 0.625, 0.625, 0.75, 0.625, 0.75, 0.625, 0.625, 0.5, 0.625, 0.625, 0.625, 0.625, 0.75, 0.5, 0.75, 0.625, 0.5, 0.625, 0.625, 0.625, 0.625, 0.625, 0.5, 0.375, 0.75, 0.375, 0.625, 0.375, 0.625, 0.375, 0.75, 0.5, 0.5, 0.625, 0.5, 0.625, 0.5, 0.5, 0.5, 0.625, 0.5, 0.875, 0.5, 0.875, 0.625, 0.625, 0.625, 0.125, 0.5, 0.375, 0.5, 0.375, 0.625, 0.125, 0.625, 0.5, 0.5, 0.625, 0.5, 0.625, 0.625, 0.5, 0.625, 0.375, 0.125, 0.5, 0.125, 0.5, 0.25, 0.375, 0.25, 0.375, 0.25, 0.5, 0.25, 0.5, 0.5, 0.375, 0.5, 0.625, 0.75, 0.5, 0.75, 0.5, 0.75, 0.625, 0.75, 0.375, 0.75, 0.5, 0.75, 0.5, 1.0, 0.375, 1.0, 0.375, 0.625, 0.5, 0.625, 0.5, 0.75, 0.375, 0.75, 0.375, 0.5, 0.5, 0.5, 0.5, 0.5, 0.375, 0.5, 0.375, 0.5, 0.5, 0.5, 0.5, 0.625, 0.375, 0.625, 0.5, 0.0, 0.625, 0.0, 0.625, 0.125, 0.5, 0.125, 0.375, 0.5, 0.5, 0.5, 0.5, 0.5, 0.375, 0.5, 0.625, 0.75, 0.5, 0.75, 0.5, 0.75, 0.625, 0.75, 0.5, 0.5, 0.625, 0.5, 0.625, 0.5, 0.5, 0.5, 0.375, 0.75, 0.375, 0.625, 0.375, 0.625, 0.375, 0.75, 0.625, 0.5, 0.625, 0.625, 0.625, 0.625, 0.625, 0.5, 0.625, 0.625, 0.625, 0.75, 0.625, 0.75, 0.625, 0.625, 0.375, 0.625, 0.375, 0.5, 0.375, 0.5, 0.375, 0.625, 0.5, 0.75, 0.375, 0.75, 0.375, 0.75, 0.5, 0.75])
me_cube_010.update()
me_cube_011 = bpy.data.meshes.new('Cube.011')
me_cube_011.from_pydata([(-0.1343, -0.1343, -0.1343), (-0.09704, -0.1466, 0.02477), (-0.1343, 0.1343, -0.1343), (-0.09704, 0.04453, 0.05852), (0.1343, -0.1343, -0.1343), (0.09704, -0.1466, 0.02477), (0.1343, 0.1343, -0.1343), (0.09704, 0.04453, 0.05852), (-0.09156, -0.1795, 0.1228), (-0.09156, 0.08859, 0.2331), (0.09156, -0.1795, 0.1228), (0.09156, 0.08859, 0.2331)], [], [(0, 1, 3, 2), (2, 3, 7, 6), (6, 7, 5, 4), (4, 5, 1, 0), (2, 6, 4, 0), (7, 3, 9, 11), (11, 9, 8, 10), (5, 7, 11, 10), (3, 1, 8, 9), (1, 5, 10, 8)])
_uv = me_cube_011.uv_layers.new(name='UVMap')
_uv.uv.foreach_set('vector', [0.375, 0.0, 0.625, 0.0, 0.625, 0.25, 0.375, 0.25, 0.375, 0.25, 0.625, 0.25, 0.625, 0.5, 0.375, 0.5, 0.375, 0.5, 0.625, 0.5, 0.625, 0.75, 0.375, 0.75, 0.375, 0.75, 0.625, 0.75, 0.625, 1.0, 0.375, 1.0, 0.125, 0.5, 0.375, 0.5, 0.375, 0.75, 0.125, 0.75, 0.625, 0.5, 0.625, 0.25, 0.625, 0.25, 0.625, 0.5, 0.625, 0.5, 0.875, 0.5, 0.875, 0.75, 0.625, 0.75, 0.625, 0.75, 0.625, 0.5, 0.625, 0.5, 0.625, 0.75, 0.625, 0.25, 0.625, 0.0, 0.625, 0.0, 0.625, 0.25, 0.625, 1.0, 0.625, 0.75, 0.625, 0.75, 0.625, 1.0])
me_cube_011.update()
me_roundcube = bpy.data.meshes.new('Roundcube')
me_roundcube.from_pydata([(0.1103, 0.1155, -0.1155), (0.05551, 0.1354, -0.1354), (-1.313e-18, 0.1414, -0.1414), (-0.05551, 0.1354, -0.1354), (0.1316, 0.1354, -0.05774), (0.0666, 0.1756, -0.0677), (-3.9e-19, 0.1871, -0.07071), (-0.0666, 0.1756, -0.0677), (0.1393, 0.1414, -1.665e-09), (0.07041, 0.1871, -4.707e-10), (-2.094e-20, 0.2, -5.705e-11), (-0.07041, 0.1871, -4.707e-10), (0.1346, 0.1354, 0.05774), (0.0677, 0.1756, 0.0677), (0.0, 0.1871, 0.07071), (-0.0677, 0.1756, 0.0677), (-0.1103, 0.1155, -0.1155), (-0.1259, 0.05576, -0.1397), (-0.1268, -0.01906, -0.1829), (-0.1179, -0.09912, -0.2254), (-0.1316, 0.1354, -0.05774), (-0.1667, 0.0677, -0.0677), (-0.172, -0.01088, -0.09437), (-0.1557, -0.09918, -0.1362), (-0.1393, 0.1414, -1.665e-09), (-0.1811, 0.07071, -3.507e-09), (-0.1902, -0.000669, -0.001455), (-0.1732, -0.08159, -0.02365), (-0.1346, 0.1354, 0.05774), (-0.1728, 0.0677, 0.0677), (-0.1819, -3.01e-09, 0.07071), (-0.1686, -0.0677, 0.0677), (-0.09967, -0.1698, -0.2336), (-0.04984, -0.1897, -0.2536), (-2.812e-17, -0.1958, -0.2596), (0.04984, -0.1897, -0.2536), (-0.1184, -0.1768, -0.1477), (-0.05952, -0.2114, -0.1456), (-1.919e-17, -0.221, -0.1446), (0.05952, -0.2114, -0.1456), (-0.1284, -0.1605, -0.04145), (-0.06468, -0.2008, -0.02975), (-6.892e-18, -0.2087, -0.01896), (0.06468, -0.2008, -0.02975), (-0.1282, -0.1374, 0.05344), (-0.06452, -0.1757, 0.06754), (-1.624e-18, -0.1871, 0.07071), (0.06452, -0.1757, 0.06754), (0.09967, -0.1698, -0.2336), (0.1179, -0.09912, -0.2254), (0.1268, -0.01906, -0.1829), (0.1259, 0.05576, -0.1397), (0.1184, -0.1768, -0.1477), (0.1557, -0.09918, -0.1362), (0.172, -0.01088, -0.09437), (0.1667, 0.0677, -0.0677), (0.1284, -0.1605, -0.04145), (0.1732, -0.08159, -0.02365), (0.1902, -0.000669, -0.001455), (0.1811, 0.07071, -3.507e-09), (0.1282, -0.1374, 0.05344), (0.1686, -0.0677, 0.0677), (0.1819, -3.01e-09, 0.07071), (0.1728, 0.0677, 0.0677), (0.05911, -0.1035, -0.2535), (-1.935e-17, -0.1047, -0.2609), (-0.05911, -0.1035, -0.2535), (0.06344, -0.01368, -0.2168), (-7.589e-18, -0.008716, -0.219), (-0.06344, -0.01368, -0.2168), (0.06302, 0.06763, -0.1758), (-2.521e-18, 0.07071, -0.1871), (-0.06302, 0.06763, -0.1758), (0.1154, 0.1155, 0.1155), (0.05774, 0.1354, 0.1354), (0.0, 0.1414, 0.1414), (-0.05774, 0.1354, 0.1354), (-0.1154, 0.1155, 0.1155), (0.135, 0.05774, 0.1354), (0.0677, 0.0677, 0.1756), (0.0, 0.07071, 0.1871), (-0.0677, 0.0677, 0.1756), (-0.135, 0.05774, 0.1354), (0.1402, -9.441e-10, 0.1414), (0.07069, -2.558e-11, 0.1871), (0.0, 0.0, 0.2), (-0.07069, -2.558e-11, 0.1871), (-0.1402, -9.441e-10, 0.1414), (0.1331, -0.05774, 0.1354), (0.06735, -0.0677, 0.1756), (-4.557e-20, -0.07071, 0.1871), (-0.06735, -0.0677, 0.1756), (-0.1331, -0.05774, 0.1354), (0.1122, -0.1155, 0.1155), (0.05656, -0.1354, 0.1354), (-6.022e-19, -0.1414, 0.1414), (-0.05656, -0.1354, 0.1354), (-0.1122, -0.1155, 0.1155)], [], [(0, 1, 5, 4), (1, 2, 6, 5), (2, 3, 7, 6), (3, 16, 20, 7), (4, 5, 9, 8), (5, 6, 10, 9), (6, 7, 11, 10), (7, 20, 24, 11), (8, 9, 13, 12), (9, 10, 14, 13), (10, 11, 15, 14), (11, 24, 28, 15), (12, 13, 74, 73), (13, 14, 75, 74), (14, 15, 76, 75), (15, 28, 77, 76), (16, 17, 21, 20), (17, 18, 22, 21), (18, 19, 23, 22), (19, 32, 36, 23), (20, 21, 25, 24), (21, 22, 26, 25), (22, 23, 27, 26), (23, 36, 40, 27), (24, 25, 29, 28), (25, 26, 30, 29), (26, 27, 31, 30), (27, 40, 44, 31), (28, 29, 82, 77), (29, 30, 87, 82), (30, 31, 92, 87), (31, 44, 97, 92), (32, 33, 37, 36), (33, 34, 38, 37), (34, 35, 39, 38), (35, 48, 52, 39), (36, 37, 41, 40), (37, 38, 42, 41), (38, 39, 43, 42), (39, 52, 56, 43), (40, 41, 45, 44), (41, 42, 46, 45), (42, 43, 47, 46), (43, 56, 60, 47), (44, 45, 96, 97), (45, 46, 95, 96), (46, 47, 94, 95), (47, 60, 93, 94), (48, 49, 53, 52), (49, 50, 54, 53), (50, 51, 55, 54), (51, 0, 4, 55), (52, 53, 57, 56), (53, 54, 58, 57), (54, 55, 59, 58), (55, 4, 8, 59), (56, 57, 61, 60), (57, 58, 62, 61), (58, 59, 63, 62), (59, 8, 12, 63), (60, 61, 88, 93), (61, 62, 83, 88), (62, 63, 78, 83), (63, 12, 73, 78), (48, 35, 64, 49), (35, 34, 65, 64), (34, 33, 66, 65), (33, 32, 19, 66), (49, 64, 67, 50), (64, 65, 68, 67), (65, 66, 69, 68), (66, 19, 18, 69), (50, 67, 70, 51), (67, 68, 71, 70), (68, 69, 72, 71), (69, 18, 17, 72), (51, 70, 1, 0), (70, 71, 2, 1), (71, 72, 3, 2), (72, 17, 16, 3), (73, 74, 79, 78), (74, 75, 80, 79), (75, 76, 81, 80), (76, 77, 82, 81), (78, 79, 84, 83), (79, 80, 85, 84), (80, 81, 86, 85), (81, 82, 87, 86), (83, 84, 89, 88), (84, 85, 90, 89), (85, 86, 91, 90), (86, 87, 92, 91), (88, 89, 94, 93), (89, 90, 95, 94), (90, 91, 96, 95), (91, 92, 97, 96)])
me_roundcube.update()

# ---- objects
ob_front = bpy.data.objects.new('front', me_cube_003)
ob_side = bpy.data.objects.new('side', me_cube_004)
ob_ref_front = bpy.data.objects.new('ref_front', None)
ob_ref_side = bpy.data.objects.new('ref_side', None)
ob_ref_back = bpy.data.objects.new('ref_back', None)
ob_torso = bpy.data.objects.new('Torso', me_plane_002)
ob_sphere = bpy.data.objects.new('Sphere', me_sphere_001)
ob_empty_001 = bpy.data.objects.new('Empty.001', None)
ob_cylinder = bpy.data.objects.new('Cylinder', me_cylinder_001)
ob_cube_006 = bpy.data.objects.new('Cube.006', me_cube_002)
ob_cube_007 = bpy.data.objects.new('Cube.007', me_cube_001)
ob_cube = bpy.data.objects.new('Cube', me_cube)
ob_cube_001 = bpy.data.objects.new('Cube.001', me_cube_005)
ob_cube_002 = bpy.data.objects.new('Cube.002', me_cube_008)
ob_cube_003 = bpy.data.objects.new('Cube.003', me_cube_009)
ob_cube_004 = bpy.data.objects.new('Cube.004', me_cube_010)
ob_cube_005 = bpy.data.objects.new('Cube.005', me_cube_011)
ob_roundcube = bpy.data.objects.new('Roundcube', me_roundcube)
ob_empty = bpy.data.objects.new('Empty', None)

# ---- transforms, parenting, visibility, modifiers, constraints
ob_front.location = (0.0, 2.0, 0.0)
_m = ob_front.modifiers.new('GeometryNodes', 'NODES')
_m.node_group = ng_head_units_tool
_gi = [s.identifier for s in ng_head_units_tool.interface.items_tree if s.item_type == 'SOCKET' and s.in_out == 'INPUT']
_m[_gi[1]] = 1.75  # Height (M)
_m[_gi[2]] = 3  # Width
ob_side.location = (-2.0, 0.0, 0.0)
ob_side.rotation_euler = (0.0, -0.0, 1.571)
_m = ob_side.modifiers.new('GeometryNodes', 'NODES')
_m.node_group = ng_head_units_tool
_gi = [s.identifier for s in ng_head_units_tool.interface.items_tree if s.item_type == 'SOCKET' and s.in_out == 'INPUT']
_m[_gi[1]] = 1.75  # Height (M)
_m[_gi[2]] = 3  # Width
ob_ref_front.location = (0.83, 2.0, 0.0)
ob_ref_front.rotation_euler = (1.571, -0.0, -2.384e-07)
ob_ref_front.scale = (0.8057, 0.8057, 0.8057)
ob_ref_front.empty_display_type = 'IMAGE'
ob_ref_front.empty_display_size = 3.269
ob_ref_front.empty_image_offset = (-0.5, -0.03623)
ob_ref_front.show_empty_image_only_axis_aligned = True
ob_ref_front.use_empty_image_alpha = True
ob_ref_front.empty_image_side = 'FRONT'
ob_ref_side.location = (-3.0, 0.1107, 0.0)
ob_ref_side.rotation_euler = (1.571, -0.0, 1.571)
ob_ref_side.scale = (0.8057, 0.8057, 0.8057)
ob_ref_side.empty_display_type = 'IMAGE'
ob_ref_side.empty_display_size = 3.269
ob_ref_side.empty_image_offset = (-0.5, -0.03623)
ob_ref_side.empty_image_depth = 'BACK'
ob_ref_side.show_empty_image_only_axis_aligned = True
ob_ref_side.empty_image_side = 'FRONT'
ob_ref_side.color = (1.0, 1.0, 1.0, 0.25)
ob_ref_back.location = (0.8058, -1.7, 0.0)
ob_ref_back.rotation_euler = (1.571, -0.0, -3.142)
ob_ref_back.scale = (0.8057, 0.8057, 0.8057)
ob_ref_back.empty_display_type = 'IMAGE'
ob_ref_back.empty_display_size = 3.269
ob_ref_back.empty_image_offset = (-0.5, -0.03623)
ob_ref_back.show_empty_image_only_axis_aligned = True
ob_ref_back.use_empty_image_alpha = True
ob_ref_back.empty_image_side = 'FRONT'
ob_torso.location = (-0.0003381, 0.007093, 1.147)
ob_torso.scale = (1.178, 1.178, 1.178)
_m = ob_torso.modifiers.new('Subdivision', 'SUBSURF')
ob_sphere.location = (-0.003077, -0.01029, 1.641)
ob_sphere.scale = (0.08045, 0.08045, 0.07963)
_m = ob_sphere.modifiers.new('Subdivision', 'SUBSURF')
ob_empty_001.location = (0.001939, 1.334, 0.0002019)
ob_empty_001.scale = (0.1216, 0.1216, 0.1216)
ob_cylinder.location = (0.002934, 0.04116, 1.536)
ob_cylinder.scale = (0.0488, 0.0488, 0.0488)
_m = ob_cylinder.modifiers.new('Subdivision', 'SUBSURF')
ob_cube_006.location = (0.1093, 0.02353, 0.521)
ob_cube_006.scale = (0.182, 0.182, 0.182)
_m = ob_cube_006.modifiers.new('Subdivision', 'SUBSURF')
_m.levels = 2
_m = ob_cube_006.modifiers.new('Mirror', 'MIRROR')
_m.show_render = False
_m.mirror_object = ob_empty_001
ob_cube_007.location = (0.2839, 0.07378, 1.169)
ob_cube_007.scale = (0.638, 0.638, 0.638)
_m = ob_cube_007.modifiers.new('Subdivision', 'SUBSURF')
_m.levels = 2
_m.render_levels = 1
_m = ob_cube_007.modifiers.new('Mirror', 'MIRROR')
_m.mirror_object = ob_empty_001
ob_cube.location = (0.0, 0.0, 0.0)
ob_cube.use_mesh_mirror_x = True
_m = ob_cube.modifiers.new('Subdivision', 'SUBSURF')
_m.levels = 2
ob_cube_001.location = (0.2163, 0.04794, 1.312)
ob_cube_001.rotation_euler = (0.221, 1.125, 0.1164)
ob_cube_001.scale = (0.5847, 0.5847, 0.5847)
_m = ob_cube_001.modifiers.new('Subdivision', 'SUBSURF')
_m = ob_cube_001.modifiers.new('Mirror', 'MIRROR')
_m.mirror_object = ob_empty
ob_cube_002.location = (0.3385, 0.03168, 1.039)
ob_cube_002.rotation_euler = (-0.8949, 1.027, -0.8811)
ob_cube_002.scale = (0.5847, 0.5847, 0.5847)
_m = ob_cube_002.modifiers.new('Subdivision', 'SUBSURF')
_m = ob_cube_002.modifiers.new('Mirror', 'MIRROR')
_m.mirror_object = ob_empty
ob_cube_003.location = (0.1225, 0.0348, 0.8451)
ob_cube_003.rotation_euler = (-0.109, -2.416e-17, 1.319e-18)
ob_cube_003.scale = (1.0, 1.0, 0.9569)
_m = ob_cube_003.modifiers.new('Subdivision', 'SUBSURF')
_m.levels = 2
_m.render_levels = 3
_m = ob_cube_003.modifiers.new('Mirror', 'MIRROR')
_m.mirror_object = ob_empty
ob_cube_004.location = (0.1188, 0.0, 0.5)
ob_cube_004.rotation_euler = (-1.344e-07, 1.571, 0.0)
ob_cube_004.scale = (0.8049, 0.8049, 0.8049)
_m = ob_cube_004.modifiers.new('Subdivision', 'SUBSURF')
_m = ob_cube_004.modifiers.new('Mirror', 'MIRROR')
_m.mirror_object = ob_empty
ob_cube_005.location = (3.28e-16, 0.04586, 1.477)
ob_cube_005.rotation_euler = (0.1079, 2.39e-17, 1.29e-18)
ob_cube_005.scale = (0.6856, 0.6856, 0.6856)
_m = ob_cube_005.modifiers.new('Subdivision', 'SUBSURF')
ob_roundcube.location = (2.206e-17, -0.006803, 1.647)
ob_roundcube.scale = (0.5518, 0.5518, 0.5518)
ob_empty.location = (0.0, 0.0, 0.0)
ob_empty.empty_display_size = 0.16

# ---- collection membership
col_measure.objects.link(ob_front)
col_measure.objects.link(ob_side)
col_reference.objects.link(ob_ref_front)
col_reference.objects.link(ob_ref_side)
col_reference.objects.link(ob_ref_back)
col_uggels.objects.link(ob_torso)
col_uggels.objects.link(ob_sphere)
col_uggels.objects.link(ob_empty_001)
col_uggels.objects.link(ob_cylinder)
col_uggels.objects.link(ob_cube_006)
col_uggels.objects.link(ob_cube_007)
col_open_uggels.objects.link(ob_cube)
col_open_uggels.objects.link(ob_cube_001)
col_open_uggels.objects.link(ob_cube_002)
col_open_uggels.objects.link(ob_cube_003)
col_open_uggels.objects.link(ob_cube_004)
col_open_uggels.objects.link(ob_cube_005)
col_open_uggels.objects.link(ob_roundcube)
col_open_uggels.objects.link(ob_empty)

# ---- scene / render settings (as saved in the file)
scene.frame_start = 1; scene.frame_end = 250; scene.frame_set(2)
scene.render.engine = 'BLENDER_EEVEE_NEXT'
scene.cycles.sampling_pattern = 'TABULATED_SOBOL'
scene.cycles.use_light_tree = False
scene.view_settings.view_transform = 'Filmic'
bpy.context.view_layer.update()

# ---- added for rendering (the .blend has no active camera): camera
cam_auto = bpy.data.cameras.new('AutoCamera')
cam_auto.lens = 50.0
cam_auto.sensor_width = 36.0
cam_auto.clip_end = 1000.0
ob_auto_camera = bpy.data.objects.new('AutoCamera', cam_auto)
scene.collection.objects.link(ob_auto_camera)
ob_auto_camera.location = (2.80782, -3.4102, 3.72722)
ob_auto_camera.rotation_euler = (1.09748, -7.21219e-08, 0.694738)
scene.camera = ob_auto_camera
bpy.context.view_layer.update()
